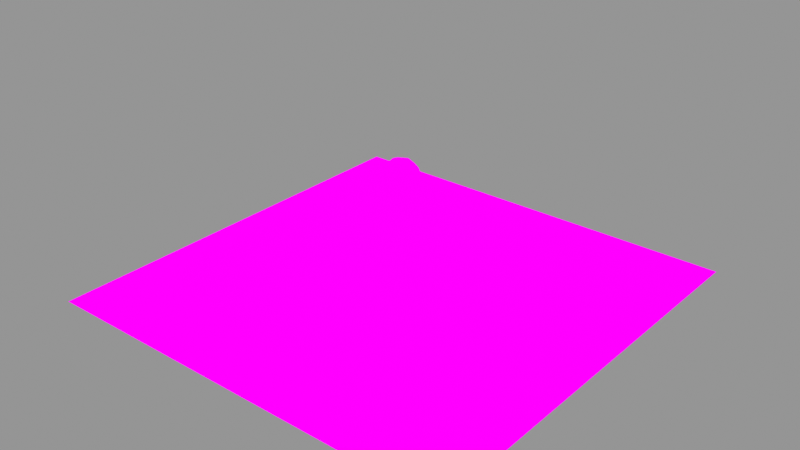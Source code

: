 # Source: se_pom2.blend  (saved by Blender 3.6.11; exported with 4.5.12 LTS)
import bpy
from mathutils import Matrix  # noqa: F401  (used for matrix-valued properties, if any)

bpy.ops.wm.read_factory_settings(use_empty=True)
scene = bpy.context.scene
scene.name = 'Scene'

# ---- images (referenced by path relative to the original .blend; pixels are not part of the script)
import os
ASSET_DIR = os.environ.get("B2B_ASSET_DIR", "")  # directory of the original .blend (textures are referenced by path, not embedded)
HERE = os.path.dirname(os.path.abspath(__file__))  # packed textures are extracted next to this script under _unpacked/

def load_image(name, relpath, width, height, colorspace="sRGB"):
    """Load a texture the original file referenced (path relative to the .blend, or extracted next to this script)."""
    p = next((c for c in (os.path.join(HERE, relpath), os.path.join(ASSET_DIR, relpath)) if relpath and os.path.exists(c)), "")
    if p:
        img = bpy.data.images.load(p, check_existing=True)
        img.name = name
    else:  # same state as the original file: an image datablock whose file is absent (Cycles renders it pink)
        img = bpy.data.images.new(name, width, height)
        img.source = "FILE"
        img.filepath = "//" + (relpath or name)
    img.colorspace_settings.name = colorspace
    return img
img_leather011_1k_png_displacement_png = load_image('Leather011_1K-PNG_Displacement.png', 'Leather011_1K-PNG_Displacement.png', 1024, 1024, 'Non-Color')
img_leather011_1k_png_normalgl_png = load_image('Leather011_1K-PNG_NormalGL.png', 'Leather011_1K-PNG_NormalGL.png', 1024, 1024, 'Non-Color')
img_leather011_1k_png_roughness_png = load_image('Leather011_1K-PNG_Roughness.png', 'Leather011_1K-PNG_Roughness.png', 1024, 1024, 'Non-Color')
img_leather011_1k_png_color_png = load_image('Leather011_1K-PNG_Color.png', 'Leather011_1K-PNG_Color.png', 1024, 1024, 'sRGB')

# ---- materials (node trees are filled in below, after node groups)
mat_material = bpy.data.materials.new('Material')

# ---- node groups
ng_height_map = bpy.data.node_groups.new('_Height Map', 'ShaderNodeTree')
_s = ng_height_map.interface.new_socket(name='currentDepthMapValue', in_out='OUTPUT', socket_type='NodeSocketFloat')
_s = ng_height_map.interface.new_socket(name='Texture Coordinate', in_out='INPUT', socket_type='NodeSocketVector')
_s.hide_value = True
_N = ng_height_map.nodes; _L = ng_height_map.links
n0 = _N.new('ShaderNodeSeparateColor'); n0.name = 'Separate Color'; n0.location = (52, 17)
n1 = _N.new('ShaderNodeTexImage'); n1.name = 'Image Texture'; n1.location = (-309, 9)
n1.image = img_leather011_1k_png_displacement_png
n2 = _N.new('NodeGroupInput'); n2.name = 'Group Input'; n2.location = (-590, 0)
n3 = _N.new('NodeGroupOutput'); n3.name = 'Group Output'; n3.location = (580, 0)
n4 = _N.new('ShaderNodeMath'); n4.name = 'Math'; n4.location = (302, 19)
n4.operation = 'SUBTRACT'
n4.inputs[0].default_value = 1.0
_L.new(n1.outputs[0], n0.inputs[0])
_L.new(n2.outputs[0], n1.inputs[0])
_L.new(n0.outputs[0], n4.inputs[1])
_L.new(n4.outputs[0], n3.inputs[0])
n3.is_active_output = True
ng_pom__append = bpy.data.node_groups.new('POM [APPEND]', 'ShaderNodeTree')
_s = ng_pom__append.interface.new_socket(name='UV', in_out='OUTPUT', socket_type='NodeSocketVector')
_s = ng_pom__append.interface.new_socket(name='Alpha', in_out='OUTPUT', socket_type='NodeSocketFloat')
_s = ng_pom__append.interface.new_socket(name='Texture Coordinate', in_out='INPUT', socket_type='NodeSocketVector')
_s.hide_value = True
_s = ng_pom__append.interface.new_socket(name='Height', in_out='INPUT', socket_type='NodeSocketFloat')
_s.subtype = 'FACTOR'
_s.default_value = 0.05
_s.min_value = 0.0
_s.max_value = 1.0
_s = ng_pom__append.interface.new_socket(name='Min Layers', in_out='INPUT', socket_type='NodeSocketInt')
_s.default_value = 8
_s.min_value = 1
_s.max_value = 10
_s = ng_pom__append.interface.new_socket(name='Max Layers', in_out='INPUT', socket_type='NodeSocketInt')
_s.default_value = 10
_s.min_value = 1
_s.max_value = 10
_N = ng_pom__append.nodes; _L = ng_pom__append.links
n0 = _N.new('NodeFrame'); n0.name = 'Frame.012'; n0.location = (5020, -60)
n0.label = 'Alpha'
n0.width = 1120
n1 = _N.new('NodeFrame'); n1.name = 'Frame.001'; n1.location = (-4100, 420)
n1.label = 'layerDepth'
n1.width = 200
n2 = _N.new('NodeFrame'); n2.name = 'Frame.002'; n2.location = (-5580, -280)
n2.label = 'S'
n2.width = 1166
n3 = _N.new('NodeFrame'); n3.name = 'Frame.004'; n3.location = (2860, -200)
n3.label = 'prevTexCoords'
n3.width = 200
n4 = _N.new('NodeFrame'); n4.name = 'Frame'; n4.location = (-5300, 440)
n4.label = 'numLayers'
n4.width = 875
n5 = _N.new('NodeFrame'); n5.name = 'Frame.003'; n5.location = (-4080, -280)
n5.label = 'deltaUVs'
n5.width = 200
n6 = _N.new('NodeFrame'); n6.name = 'Frame.006'; n6.location = (3160, 300)
n6.label = 'beforeDepth'
n6.width = 440
n7 = _N.new('NodeFrame'); n7.name = 'Frame.005'; n7.location = (3400, 560)
n7.label = 'afterDepth'
n7.width = 200
n8 = _N.new('NodeFrame'); n8.name = 'Frame.007'; n8.location = (3740, 560)
n8.label = 'weight'
n8.width = 390
n9 = _N.new('NodeFrame'); n9.name = 'Frame.008'; n9.location = (4120, 20)
n9.label = 'UVs'
n9.width = 680
n10 = _N.new('NodeFrame'); n10.name = 'Frame.015'; n10.location = (-5860, 380)
n10.label = 'View vector.'
n10.width = 400
n11 = _N.new('NodeFrame'); n11.name = 'Frame.013'; n11.location = (-6780, 40)
n11.label = 'Position; Cancel object transforms.'
n11.width = 790
n12 = _N.new('NodeFrame'); n12.name = 'Frame.014'; n12.location = (-6660, 380)
n12.label = 'Camera position.'
n12.width = 680
n13 = _N.new('NodeFrame'); n13.name = 'Frame.011'; n13.location = (-2720, 680)
n13.label = 'currentLayerDepth'
n13.width = 200
n14 = _N.new('NodeFrame'); n14.name = 'Frame.009'; n14.location = (-2720, 0)
n14.label = 'UVs'
n14.width = 200
n15 = _N.new('NodeFrame'); n15.name = 'Frame.010'; n15.location = (-2720, 400)
n15.label = 'currentDepthMapValue'
n15.width = 200
n16 = _N.new('ShaderNodeMath'); n16.name = 'Math.003'; n16.location = (290, -200)
n16.operation = 'LESS_THAN'
n16.inputs[1].default_value = 1.0
n17 = _N.new('ShaderNodeMath'); n17.name = 'Math.002'; n17.location = (290, -40)
n17.operation = 'GREATER_THAN'
n17.inputs[1].default_value = 0.0
n18 = _N.new('ShaderNodeMath'); n18.name = 'Math.005'; n18.location = (290, -540)
n18.operation = 'LESS_THAN'
n18.inputs[1].default_value = 1.0
n19 = _N.new('ShaderNodeMath'); n19.name = 'Math.007'; n19.location = (290, -380)
n19.operation = 'GREATER_THAN'
n19.inputs[1].default_value = 0.0
n20 = _N.new('ShaderNodeMath'); n20.name = 'Math.014'; n20.location = (490, -380)
n20.operation = 'MULTIPLY'
n21 = _N.new('ShaderNodeMath'); n21.name = 'Math.004'; n21.location = (490, -40)
n21.operation = 'MULTIPLY'
n22 = _N.new('ShaderNodeMath'); n22.name = 'Math.018'; n22.location = (730, -40)
n22.operation = 'MULTIPLY'
n23 = _N.new('ShaderNodeMath'); n23.name = 'Math.021'; n23.location = (950, -40)
n23.mute = True
n23.operation = 'SUBTRACT'
n23.inputs[0].default_value = 1.0
n24 = _N.new('ShaderNodeVectorMath'); n24.name = 'Vector Math.002'; n24.location = (996, -85)
n24.operation = 'SCALE'
n25 = _N.new('NodeReroute'); n25.name = 'Reroute.003'; n25.location = (2760, 320)
n25.label = 'currentDepthMapValue'
n25.width = 16
n25.socket_idname = 'NodeSocketFloat'
n26 = _N.new('NodeReroute'); n26.name = 'Reroute.002'; n26.location = (2760, 600)
n26.label = 'currentLayerDepth'
n26.width = 16
n26.socket_idname = 'NodeSocketFloat'
n27 = _N.new('NodeReroute'); n27.name = 'Reroute.001'; n27.location = (2760, -360)
n27.label = 'deltaUvs'
n27.width = 16
n27.socket_idname = 'NodeSocketVector'
n28 = _N.new('ShaderNodeVectorMath'); n28.name = 'Vector Math.003'; n28.location = (30, -40)
n28.operation = 'DIVIDE'
n29 = _N.new('ShaderNodeValue'); n29.name = 'Value'; n29.location = (-3340, 640)
n29.label = 'currentLayerDepth'
n29.outputs[0].default_value = 0.0
n30 = _N.new('ShaderNodeGroup'); n30.name = 'Group'; n30.location = (-3340, 300)
n30.node_tree = ng_height_map
n31 = _N.new('ShaderNodeVectorMath'); n31.name = 'Vector Math'; n31.location = (247, -40)
n31.operation = 'DOT_PRODUCT'
n31.inputs[1].default_value = (0.0, 0.0, 1.0)
n32 = _N.new('ShaderNodeMath'); n32.name = 'Math'; n32.location = (477, -47)
n32.operation = 'ABSOLUTE'
n33 = _N.new('ShaderNodeMix'); n33.name = 'Mix'; n33.location = (705, -168)
n33.clamp_factor = False
n34 = _N.new('ShaderNodeMath'); n34.name = 'Math.001'; n34.location = (30, -40)
n34.operation = 'DIVIDE'
n34.inputs[0].default_value = 1.0
n35 = _N.new('ShaderNodeCombineXYZ'); n35.name = 'Combine XYZ'; n35.location = (488, -40)
n36 = _N.new('ShaderNodeSeparateXYZ'); n36.name = 'Separate XYZ'; n36.location = (249, -122)
n37 = _N.new('ShaderNodeVectorMath'); n37.name = 'Vector Math.004'; n37.location = (30, -40)
n38 = _N.new('ShaderNodeMath'); n38.name = 'Math.006'; n38.location = (30, -40)
n38.operation = 'SUBTRACT'
n39 = _N.new('ShaderNodeMath'); n39.name = 'Math.009'; n39.location = (270, -220)
n40 = _N.new('ShaderNodeGroup'); n40.name = 'Group.001'; n40.location = (30, -60)
n40.node_tree = ng_height_map
n41 = _N.new('ShaderNodeMath'); n41.name = 'Math.008'; n41.location = (270, -40)
n41.operation = 'SUBTRACT'
n42 = _N.new('NodeReroute'); n42.name = 'Reroute'; n42.location = (2760, 340)
n42.label = 'layerDepth'
n42.width = 16
n42.socket_idname = 'NodeSocketFloat'
n43 = _N.new('ShaderNodeMath'); n43.name = 'Math.010'; n43.location = (220, -40)
n43.operation = 'DIVIDE'
n44 = _N.new('ShaderNodeMath'); n44.name = 'Math.011'; n44.location = (30, -200)
n44.operation = 'SUBTRACT'
n45 = _N.new('ShaderNodeMath'); n45.name = 'Math.012'; n45.location = (30, -320)
n45.operation = 'SUBTRACT'
n45.inputs[0].default_value = 1.0
n46 = _N.new('ShaderNodeVectorMath'); n46.name = 'Vector Math.005'; n46.location = (250, -40)
n46.operation = 'SCALE'
n47 = _N.new('ShaderNodeVectorMath'); n47.name = 'Vector Math.006'; n47.location = (510, -40)
n48 = _N.new('ShaderNodeVectorMath'); n48.name = 'Vector Math.007'; n48.location = (250, -200)
n48.operation = 'SCALE'
n49 = _N.new('ShaderNodeMix'); n49.name = 'Mix.019'; n49.location = (-3540, 100)
n49.data_type = 'VECTOR'
n49.clamp_factor = False
n50 = _N.new('ShaderNodeMath'); n50.name = 'Math.024'; n50.location = (-3740, 140)
n50.operation = 'GREATER_THAN'
n50.inputs[1].default_value = 0.0
n51 = _N.new('ShaderNodeVectorMath'); n51.name = 'Vector Math.014'; n51.location = (-3940, 140)
n51.operation = 'DISTANCE'
n52 = _N.new('ShaderNodeUVMap'); n52.name = 'UV Map'; n52.location = (-3800, -120)
n53 = _N.new('NodeGroupInput'); n53.name = 'Group Input.004'; n53.location = (-4200, -40)
n54 = _N.new('ShaderNodeNewGeometry'); n54.name = 'Geometry.001'; n54.location = (30, -131)
n55 = _N.new('ShaderNodeNewGeometry'); n55.name = 'Geometry'; n55.location = (30, -46)
n56 = _N.new('ShaderNodeVectorMath'); n56.name = 'Vector Math.021'; n56.location = (30, -40)
n56.operation = 'SUBTRACT'
n57 = _N.new('ShaderNodeNewGeometry'); n57.name = 'Geometry.003'; n57.location = (30, -80)
n58 = _N.new('ShaderNodeVectorMath'); n58.name = 'Vector Math.023'; n58.location = (270, -160)
n58.operation = 'SCALE'
n59 = _N.new('ShaderNodeLightPath'); n59.name = 'Light Path'; n59.location = (30, -240)
n60 = _N.new('NodeGroupInput'); n60.name = 'Group Input.001'; n60.location = (51, -254)
n61 = _N.new('ShaderNodeVectorMath'); n61.name = 'Vector Math.024'; n61.location = (230, -40)
n61.operation = 'NORMALIZE'
n62 = _N.new('ShaderNodeVectorMath'); n62.name = 'Vector Math.001'; n62.location = (727, -85)
n62.mute = True
n62.operation = 'DIVIDE'
n63 = _N.new('NodeGroupInput'); n63.name = 'Group Input.002'; n63.location = (725, -246)
n64 = _N.new('ShaderNodeVectorMath'); n64.name = 'Vector Math.022'; n64.location = (510, -40)
n65 = _N.new('ShaderNodeMix'); n65.name = 'Mix.004'; n65.location = (-2160, 640)
n65.clamp_factor = False
n66 = _N.new('ShaderNodeMix'); n66.name = 'Mix.005'; n66.location = (-2160, 360)
n66.clamp_factor = False
n67 = _N.new('ShaderNodeMix'); n67.name = 'Mix.006'; n67.location = (-2160, -40)
n67.data_type = 'VECTOR'
n67.clamp_factor = False
n68 = _N.new('ShaderNodeMix'); n68.name = 'Mix.007'; n68.location = (-1640, 640)
n68.clamp_factor = False
n69 = _N.new('ShaderNodeMath'); n69.name = 'Math.020'; n69.location = (-1840, 480)
n70 = _N.new('ShaderNodeMix'); n70.name = 'Mix.008'; n70.location = (-1640, 360)
n70.clamp_factor = False
n71 = _N.new('ShaderNodeMix'); n71.name = 'Mix.009'; n71.location = (-1640, -40)
n71.data_type = 'VECTOR'
n71.clamp_factor = False
n72 = _N.new('ShaderNodeMix'); n72.name = 'Mix.010'; n72.location = (-1120, 640)
n72.clamp_factor = False
n73 = _N.new('ShaderNodeMath'); n73.name = 'Math.023'; n73.location = (-1320, 480)
n74 = _N.new('ShaderNodeMix'); n74.name = 'Mix.011'; n74.location = (-1120, 360)
n74.clamp_factor = False
n75 = _N.new('ShaderNodeMix'); n75.name = 'Mix.012'; n75.location = (-1120, -40)
n75.data_type = 'VECTOR'
n75.clamp_factor = False
n76 = _N.new('ShaderNodeMix'); n76.name = 'Mix.013'; n76.location = (-600, 640)
n76.clamp_factor = False
n77 = _N.new('ShaderNodeMath'); n77.name = 'Math.026'; n77.location = (-800, 480)
n78 = _N.new('ShaderNodeMix'); n78.name = 'Mix.015'; n78.location = (-600, -40)
n78.data_type = 'VECTOR'
n78.clamp_factor = False
n79 = _N.new('ShaderNodeMix'); n79.name = 'Mix.014'; n79.location = (-600, 360)
n79.clamp_factor = False
n80 = _N.new('ShaderNodeMath'); n80.name = 'Math.017'; n80.location = (-2360, 480)
n81 = _N.new('ShaderNodeMix'); n81.name = 'Mix.016'; n81.location = (100, 640)
n81.clamp_factor = False
n82 = _N.new('ShaderNodeMath'); n82.name = 'Math.029'; n82.location = (-100, 480)
n83 = _N.new('ShaderNodeMix'); n83.name = 'Mix.017'; n83.location = (100, -40)
n83.data_type = 'VECTOR'
n83.clamp_factor = False
n84 = _N.new('ShaderNodeMix'); n84.name = 'Mix.018'; n84.location = (100, 360)
n84.clamp_factor = False
n85 = _N.new('ShaderNodeMix'); n85.name = 'Mix.022'; n85.location = (620, 640)
n85.clamp_factor = False
n86 = _N.new('ShaderNodeMix'); n86.name = 'Mix.023'; n86.location = (620, 360)
n86.clamp_factor = False
n87 = _N.new('ShaderNodeMix'); n87.name = 'Mix.024'; n87.location = (620, -40)
n87.data_type = 'VECTOR'
n87.clamp_factor = False
n88 = _N.new('ShaderNodeMath'); n88.name = 'Math.035'; n88.location = (420, 480)
n89 = _N.new('ShaderNodeMix'); n89.name = 'Mix.025'; n89.location = (1140, 640)
n89.clamp_factor = False
n90 = _N.new('ShaderNodeMath'); n90.name = 'Math.038'; n90.location = (940, 480)
n91 = _N.new('ShaderNodeMix'); n91.name = 'Mix.026'; n91.location = (1140, 360)
n91.clamp_factor = False
n92 = _N.new('ShaderNodeMix'); n92.name = 'Mix.027'; n92.location = (1140, -40)
n92.data_type = 'VECTOR'
n92.clamp_factor = False
n93 = _N.new('ShaderNodeMix'); n93.name = 'Mix.028'; n93.location = (1660, 640)
n93.clamp_factor = False
n94 = _N.new('ShaderNodeMath'); n94.name = 'Math.041'; n94.location = (1460, 480)
n95 = _N.new('ShaderNodeMix'); n95.name = 'Mix.029'; n95.location = (1660, 360)
n95.clamp_factor = False
n96 = _N.new('ShaderNodeMix'); n96.name = 'Mix.030'; n96.location = (1660, -40)
n96.data_type = 'VECTOR'
n96.clamp_factor = False
n97 = _N.new('ShaderNodeMath'); n97.name = 'Math.044'; n97.location = (1980, 480)
n98 = _N.new('ShaderNodeMix'); n98.name = 'Mix.033'; n98.location = (2180, 360)
n98.clamp_factor = False
n99 = _N.new('ShaderNodeMix'); n99.name = 'Mix.031'; n99.location = (2180, 640)
n99.clamp_factor = False
n100 = _N.new('ShaderNodeMix'); n100.name = 'Mix.032'; n100.location = (2180, -40)
n100.data_type = 'VECTOR'
n100.clamp_factor = False
n101 = _N.new('ShaderNodeGroup'); n101.name = 'Group.011'; n101.location = (1460, 140)
n101.node_tree = ng_height_map
n102 = _N.new('ShaderNodeGroup'); n102.name = 'Group.012'; n102.location = (1980, 140)
n102.node_tree = ng_height_map
n103 = _N.new('ShaderNodeGroup'); n103.name = 'Group.010'; n103.location = (940, 140)
n103.node_tree = ng_height_map
n104 = _N.new('ShaderNodeGroup'); n104.name = 'Group.009'; n104.location = (420, 140)
n104.node_tree = ng_height_map
n105 = _N.new('ShaderNodeGroup'); n105.name = 'Group.007'; n105.location = (-100, 140)
n105.node_tree = ng_height_map
n106 = _N.new('ShaderNodeGroup'); n106.name = 'Group.006'; n106.location = (-800, 140)
n106.node_tree = ng_height_map
n107 = _N.new('ShaderNodeGroup'); n107.name = 'Group.005'; n107.location = (-1320, 140)
n107.node_tree = ng_height_map
n108 = _N.new('ShaderNodeGroup'); n108.name = 'Group.004'; n108.location = (-1840, 140)
n108.node_tree = ng_height_map
n109 = _N.new('ShaderNodeGroup'); n109.name = 'Group.003'; n109.location = (-2360, 140)
n109.node_tree = ng_height_map
n110 = _N.new('ShaderNodeVectorMath'); n110.name = 'Vector Math.018'; n110.location = (1980, -240)
n110.operation = 'SUBTRACT'
n111 = _N.new('ShaderNodeVectorMath'); n111.name = 'Vector Math.017'; n111.location = (1460, -240)
n111.operation = 'SUBTRACT'
n112 = _N.new('ShaderNodeVectorMath'); n112.name = 'Vector Math.015'; n112.location = (420, -240)
n112.operation = 'SUBTRACT'
n113 = _N.new('ShaderNodeVectorMath'); n113.name = 'Vector Math.013'; n113.location = (-100, -240)
n113.operation = 'SUBTRACT'
n114 = _N.new('ShaderNodeVectorMath'); n114.name = 'Vector Math.012'; n114.location = (-800, -240)
n114.operation = 'SUBTRACT'
n115 = _N.new('ShaderNodeVectorMath'); n115.name = 'Vector Math.011'; n115.location = (-1320, -240)
n115.operation = 'SUBTRACT'
n116 = _N.new('ShaderNodeVectorMath'); n116.name = 'Vector Math.010'; n116.location = (-1840, -240)
n116.operation = 'SUBTRACT'
n117 = _N.new('ShaderNodeVectorMath'); n117.name = 'Vector Math.009'; n117.location = (-2360, -240)
n117.operation = 'SUBTRACT'
n118 = _N.new('ShaderNodeVectorMath'); n118.name = 'Vector Math.016'; n118.location = (940, -240)
n118.operation = 'SUBTRACT'
n119 = _N.new('ShaderNodeVectorMath'); n119.name = 'Vector Math.008'; n119.location = (-2900, -240)
n119.operation = 'SUBTRACT'
n120 = _N.new('ShaderNodeMix'); n120.name = 'Mix.001'; n120.location = (30, -40)
n120.data_type = 'VECTOR'
n120.clamp_factor = False
n121 = _N.new('ShaderNodeGroup'); n121.name = 'Group.002'; n121.location = (-2900, 140)
n121.node_tree = ng_height_map
n122 = _N.new('ShaderNodeMath'); n122.name = 'Math.028'; n122.location = (-40, 820)
n122.operation = 'LESS_THAN'
n123 = _N.new('ShaderNodeMath'); n123.name = 'Math.034'; n123.location = (480, 820)
n123.operation = 'LESS_THAN'
n124 = _N.new('ShaderNodeMath'); n124.name = 'Math.037'; n124.location = (1000, 820)
n124.operation = 'LESS_THAN'
n125 = _N.new('ShaderNodeMath'); n125.name = 'Math.043'; n125.location = (2040, 820)
n125.operation = 'LESS_THAN'
n126 = _N.new('ShaderNodeMix'); n126.name = 'Mix.002'; n126.location = (30, -40)
n126.clamp_factor = False
n127 = _N.new('ShaderNodeMix'); n127.name = 'Mix.003'; n127.location = (30, -40)
n127.clamp_factor = False
n128 = _N.new('ShaderNodeMath'); n128.name = 'Math.015'; n128.location = (-2900, 480)
n129 = _N.new('ShaderNodeMath'); n129.name = 'Math.013'; n129.location = (-2840, 820)
n129.operation = 'LESS_THAN'
n130 = _N.new('ShaderNodeMath'); n130.name = 'Math.016'; n130.location = (-2300, 820)
n130.operation = 'LESS_THAN'
n131 = _N.new('ShaderNodeMath'); n131.name = 'Math.019'; n131.location = (-1780, 820)
n131.operation = 'LESS_THAN'
n132 = _N.new('ShaderNodeMath'); n132.name = 'Math.022'; n132.location = (-1260, 820)
n132.operation = 'LESS_THAN'
n133 = _N.new('ShaderNodeMath'); n133.name = 'Math.025'; n133.location = (-740, 820)
n133.operation = 'LESS_THAN'
n134 = _N.new('ShaderNodeMath'); n134.name = 'Math.040'; n134.location = (1520, 820)
n134.operation = 'LESS_THAN'
n135 = _N.new('NodeGroupOutput'); n135.name = 'Group Output'; n135.location = (7015, 0)
n136 = _N.new('ShaderNodeSeparateXYZ'); n136.name = 'Separate XYZ.001'; n136.location = (30, -40)
n137 = _N.new('ShaderNodeNewGeometry'); n137.name = 'Geometry.002'; n137.location = (30, -40)
n138 = _N.new('ShaderNodeAttribute'); n138.name = 'Attribute'; n138.location = (30, -220)
n138.mute = True
n138.attribute_type = 'OBJECT'
n138.attribute_name = 'rotation_euler'
n139 = _N.new('ShaderNodeAttribute'); n139.name = 'Attribute.001'; n139.location = (30, -340)
n139.mute = True
n139.attribute_type = 'OBJECT'
n139.attribute_name = 'scale'
n140 = _N.new('ShaderNodeVectorRotate'); n140.name = 'Vector Rotate'; n140.location = (430, -40)
n140.mute = True
n140.rotation_type = 'EULER_XYZ'
n140.invert = True
n141 = _N.new('ShaderNodeVectorMath'); n141.name = 'Vector Math.020'; n141.location = (620, -260)
n141.mute = True
n141.operation = 'DIVIDE'
n142 = _N.new('ShaderNodeVectorMath'); n142.name = 'Vector Math.019'; n142.location = (230, -40)
n142.mute = True
n142.operation = 'SUBTRACT'
n143 = _N.new('ShaderNodeObjectInfo'); n143.name = 'Object Info'; n143.location = (30, -120)
n143.mute = True
n144 = _N.new('ShaderNodeVectorTransform'); n144.name = 'Vector Transform'; n144.location = (620, -40)
n144.vector_type = 'POINT'
n145 = _N.new('NodeGroupInput'); n145.name = 'Group Input'; n145.location = (-7025, 0)
n145.mute = True
n16.parent = n0
n17.parent = n0
n18.parent = n0
n19.parent = n0
n20.parent = n0
n21.parent = n0
n22.parent = n0
n23.parent = n0
n24.parent = n2
n28.parent = n5
n31.parent = n4
n32.parent = n4
n33.parent = n4
n34.parent = n1
n35.parent = n2
n36.parent = n2
n37.parent = n3
n38.parent = n7
n39.parent = n6
n40.parent = n6
n41.parent = n6
n43.parent = n8
n44.parent = n8
n45.parent = n9
n46.parent = n9
n47.parent = n9
n48.parent = n9
n54.parent = n2
n55.parent = n4
n56.parent = n10
n57.parent = n12
n58.parent = n12
n59.parent = n12
n60.parent = n4
n61.parent = n10
n62.parent = n2
n63.parent = n2
n64.parent = n12
n120.parent = n14
n126.parent = n15
n127.parent = n13
n136.parent = n0
n137.parent = n11
n138.parent = n11
n139.parent = n11
n140.parent = n11
n141.parent = n11
n142.parent = n11
n143.parent = n11
n144.parent = n11
_L.new(n31.outputs[1], n32.inputs[0])
_L.new(n32.outputs[0], n33.inputs[0])
_L.new(n33.outputs[0], n34.inputs[1])
_L.new(n36.outputs[0], n35.inputs[0])
_L.new(n36.outputs[1], n35.inputs[1])
_L.new(n35.outputs[0], n62.inputs[0])
_L.new(n36.outputs[2], n62.inputs[1])
_L.new(n63.outputs[1], n24.inputs[3])
_L.new(n24.outputs[0], n28.inputs[0])
_L.new(n33.outputs[0], n28.inputs[1])
_L.new(n27.outputs[0], n37.inputs[1])
_L.new(n25.outputs[0], n38.inputs[0])
_L.new(n26.outputs[0], n38.inputs[1])
_L.new(n28.outputs[0], n119.inputs[1])
_L.new(n129.outputs[0], n120.inputs[0])
_L.new(n119.outputs[0], n120.inputs[5])
_L.new(n129.outputs[0], n126.inputs[0])
_L.new(n120.outputs[1], n121.inputs[0])
_L.new(n129.outputs[0], n127.inputs[0])
_L.new(n29.outputs[0], n127.inputs[2])
_L.new(n29.outputs[0], n128.inputs[0])
_L.new(n34.outputs[0], n128.inputs[1])
_L.new(n128.outputs[0], n127.inputs[3])
_L.new(n127.outputs[0], n130.inputs[0])
_L.new(n126.outputs[0], n130.inputs[1])
_L.new(n130.outputs[0], n65.inputs[0])
_L.new(n130.outputs[0], n66.inputs[0])
_L.new(n130.outputs[0], n67.inputs[0])
_L.new(n127.outputs[0], n65.inputs[2])
_L.new(n127.outputs[0], n80.inputs[0])
_L.new(n80.outputs[0], n65.inputs[3])
_L.new(n34.outputs[0], n80.inputs[1])
_L.new(n117.outputs[0], n67.inputs[5])
_L.new(n67.outputs[1], n109.inputs[0])
_L.new(n120.outputs[1], n117.inputs[0])
_L.new(n120.outputs[1], n67.inputs[4])
_L.new(n28.outputs[0], n117.inputs[1])
_L.new(n126.outputs[0], n66.inputs[2])
_L.new(n30.outputs[0], n129.inputs[1])
_L.new(n29.outputs[0], n129.inputs[0])
_L.new(n131.outputs[0], n68.inputs[0])
_L.new(n131.outputs[0], n70.inputs[0])
_L.new(n131.outputs[0], n71.inputs[0])
_L.new(n69.outputs[0], n68.inputs[3])
_L.new(n116.outputs[0], n71.inputs[5])
_L.new(n71.outputs[1], n108.inputs[0])
_L.new(n65.outputs[0], n131.inputs[0])
_L.new(n66.outputs[0], n131.inputs[1])
_L.new(n65.outputs[0], n68.inputs[2])
_L.new(n66.outputs[0], n70.inputs[2])
_L.new(n67.outputs[1], n71.inputs[4])
_L.new(n65.outputs[0], n69.inputs[0])
_L.new(n67.outputs[1], n116.inputs[0])
_L.new(n132.outputs[0], n72.inputs[0])
_L.new(n132.outputs[0], n74.inputs[0])
_L.new(n132.outputs[0], n75.inputs[0])
_L.new(n73.outputs[0], n72.inputs[3])
_L.new(n115.outputs[0], n75.inputs[5])
_L.new(n75.outputs[1], n107.inputs[0])
_L.new(n133.outputs[0], n76.inputs[0])
_L.new(n133.outputs[0], n79.inputs[0])
_L.new(n133.outputs[0], n78.inputs[0])
_L.new(n77.outputs[0], n76.inputs[3])
_L.new(n114.outputs[0], n78.inputs[5])
_L.new(n78.outputs[1], n106.inputs[0])
_L.new(n72.outputs[0], n133.inputs[0])
_L.new(n74.outputs[0], n133.inputs[1])
_L.new(n72.outputs[0], n76.inputs[2])
_L.new(n74.outputs[0], n79.inputs[2])
_L.new(n75.outputs[1], n78.inputs[4])
_L.new(n72.outputs[0], n77.inputs[0])
_L.new(n75.outputs[1], n114.inputs[0])
_L.new(n68.outputs[0], n132.inputs[0])
_L.new(n70.outputs[0], n132.inputs[1])
_L.new(n68.outputs[0], n72.inputs[2])
_L.new(n70.outputs[0], n74.inputs[2])
_L.new(n71.outputs[1], n75.inputs[4])
_L.new(n68.outputs[0], n73.inputs[0])
_L.new(n122.outputs[0], n81.inputs[0])
_L.new(n122.outputs[0], n84.inputs[0])
_L.new(n122.outputs[0], n83.inputs[0])
_L.new(n82.outputs[0], n81.inputs[3])
_L.new(n113.outputs[0], n83.inputs[5])
_L.new(n83.outputs[1], n105.inputs[0])
_L.new(n76.outputs[0], n122.inputs[0])
_L.new(n79.outputs[0], n122.inputs[1])
_L.new(n76.outputs[0], n81.inputs[2])
_L.new(n76.outputs[0], n82.inputs[0])
_L.new(n79.outputs[0], n84.inputs[2])
_L.new(n78.outputs[1], n83.inputs[4])
_L.new(n78.outputs[1], n113.inputs[0])
_L.new(n71.outputs[1], n115.inputs[0])
_L.new(n123.outputs[0], n85.inputs[0])
_L.new(n123.outputs[0], n86.inputs[0])
_L.new(n123.outputs[0], n87.inputs[0])
_L.new(n88.outputs[0], n85.inputs[3])
_L.new(n112.outputs[0], n87.inputs[5])
_L.new(n87.outputs[1], n104.inputs[0])
_L.new(n124.outputs[0], n89.inputs[0])
_L.new(n124.outputs[0], n91.inputs[0])
_L.new(n124.outputs[0], n92.inputs[0])
_L.new(n90.outputs[0], n89.inputs[3])
_L.new(n118.outputs[0], n92.inputs[5])
_L.new(n92.outputs[1], n103.inputs[0])
_L.new(n85.outputs[0], n124.inputs[0])
_L.new(n86.outputs[0], n124.inputs[1])
_L.new(n85.outputs[0], n89.inputs[2])
_L.new(n86.outputs[0], n91.inputs[2])
_L.new(n87.outputs[1], n92.inputs[4])
_L.new(n85.outputs[0], n90.inputs[0])
_L.new(n87.outputs[1], n118.inputs[0])
_L.new(n134.outputs[0], n93.inputs[0])
_L.new(n134.outputs[0], n95.inputs[0])
_L.new(n134.outputs[0], n96.inputs[0])
_L.new(n94.outputs[0], n93.inputs[3])
_L.new(n111.outputs[0], n96.inputs[5])
_L.new(n96.outputs[1], n101.inputs[0])
_L.new(n125.outputs[0], n99.inputs[0])
_L.new(n125.outputs[0], n98.inputs[0])
_L.new(n125.outputs[0], n100.inputs[0])
_L.new(n97.outputs[0], n99.inputs[3])
_L.new(n110.outputs[0], n100.inputs[5])
_L.new(n100.outputs[1], n102.inputs[0])
_L.new(n93.outputs[0], n125.inputs[0])
_L.new(n95.outputs[0], n125.inputs[1])
_L.new(n93.outputs[0], n99.inputs[2])
_L.new(n95.outputs[0], n98.inputs[2])
_L.new(n96.outputs[1], n100.inputs[4])
_L.new(n93.outputs[0], n97.inputs[0])
_L.new(n96.outputs[1], n110.inputs[0])
_L.new(n89.outputs[0], n134.inputs[0])
_L.new(n91.outputs[0], n134.inputs[1])
_L.new(n89.outputs[0], n93.inputs[2])
_L.new(n91.outputs[0], n95.inputs[2])
_L.new(n92.outputs[1], n96.inputs[4])
_L.new(n89.outputs[0], n94.inputs[0])
_L.new(n92.outputs[1], n111.inputs[0])
_L.new(n81.outputs[0], n123.inputs[0])
_L.new(n84.outputs[0], n123.inputs[1])
_L.new(n81.outputs[0], n88.inputs[0])
_L.new(n81.outputs[0], n85.inputs[2])
_L.new(n84.outputs[0], n86.inputs[2])
_L.new(n83.outputs[1], n112.inputs[0])
_L.new(n83.outputs[1], n87.inputs[4])
_L.new(n34.outputs[0], n69.inputs[1])
_L.new(n34.outputs[0], n73.inputs[1])
_L.new(n34.outputs[0], n77.inputs[1])
_L.new(n34.outputs[0], n82.inputs[1])
_L.new(n34.outputs[0], n88.inputs[1])
_L.new(n34.outputs[0], n90.inputs[1])
_L.new(n34.outputs[0], n94.inputs[1])
_L.new(n34.outputs[0], n97.inputs[1])
_L.new(n28.outputs[0], n116.inputs[1])
_L.new(n28.outputs[0], n115.inputs[1])
_L.new(n28.outputs[0], n114.inputs[1])
_L.new(n28.outputs[0], n113.inputs[1])
_L.new(n28.outputs[0], n112.inputs[1])
_L.new(n28.outputs[0], n118.inputs[1])
_L.new(n28.outputs[0], n111.inputs[1])
_L.new(n28.outputs[0], n110.inputs[1])
_L.new(n99.outputs[0], n26.inputs[0])
_L.new(n98.outputs[0], n25.inputs[0])
_L.new(n28.outputs[0], n27.inputs[0])
_L.new(n34.outputs[0], n42.inputs[0])
_L.new(n100.outputs[1], n37.inputs[0])
_L.new(n37.outputs[0], n40.inputs[0])
_L.new(n41.outputs[0], n39.inputs[0])
_L.new(n26.outputs[0], n41.inputs[1])
_L.new(n42.outputs[0], n39.inputs[1])
_L.new(n38.outputs[0], n43.inputs[0])
_L.new(n44.outputs[0], n43.inputs[1])
_L.new(n38.outputs[0], n44.inputs[0])
_L.new(n39.outputs[0], n44.inputs[1])
_L.new(n37.outputs[0], n46.inputs[0])
_L.new(n43.outputs[0], n46.inputs[3])
_L.new(n46.outputs[0], n47.inputs[0])
_L.new(n48.outputs[0], n47.inputs[1])
_L.new(n43.outputs[0], n45.inputs[1])
_L.new(n45.outputs[0], n48.inputs[3])
_L.new(n47.outputs[0], n136.inputs[0])
_L.new(n47.outputs[0], n135.inputs[0])
_L.new(n60.outputs[2], n33.inputs[3])
_L.new(n60.outputs[3], n33.inputs[2])
_L.new(n30.outputs[0], n126.inputs[2])
_L.new(n121.outputs[0], n126.inputs[3])
_L.new(n109.outputs[0], n66.inputs[3])
_L.new(n108.outputs[0], n70.inputs[3])
_L.new(n107.outputs[0], n74.inputs[3])
_L.new(n106.outputs[0], n79.inputs[3])
_L.new(n105.outputs[0], n84.inputs[3])
_L.new(n104.outputs[0], n86.inputs[3])
_L.new(n103.outputs[0], n91.inputs[3])
_L.new(n101.outputs[0], n95.inputs[3])
_L.new(n102.outputs[0], n98.inputs[3])
_L.new(n40.outputs[0], n41.inputs[0])
_L.new(n100.outputs[1], n48.inputs[0])
_L.new(n136.outputs[0], n17.inputs[0])
_L.new(n136.outputs[0], n16.inputs[0])
_L.new(n17.outputs[0], n21.inputs[0])
_L.new(n16.outputs[0], n21.inputs[1])
_L.new(n19.outputs[0], n20.inputs[0])
_L.new(n18.outputs[0], n20.inputs[1])
_L.new(n136.outputs[1], n19.inputs[0])
_L.new(n136.outputs[1], n18.inputs[0])
_L.new(n21.outputs[0], n22.inputs[0])
_L.new(n20.outputs[0], n22.inputs[1])
_L.new(n22.outputs[0], n23.inputs[1])
_L.new(n23.outputs[0], n135.inputs[1])
_L.new(n53.outputs[0], n51.inputs[0])
_L.new(n51.outputs[1], n50.inputs[0])
_L.new(n50.outputs[0], n49.inputs[0])
_L.new(n53.outputs[0], n49.inputs[5])
_L.new(n52.outputs[0], n49.inputs[4])
_L.new(n49.outputs[1], n30.inputs[0])
_L.new(n49.outputs[1], n119.inputs[0])
_L.new(n49.outputs[1], n120.inputs[4])
_L.new(n138.outputs[1], n140.inputs[4])
_L.new(n137.outputs[0], n142.inputs[0])
_L.new(n143.outputs[0], n142.inputs[1])
_L.new(n142.outputs[0], n140.inputs[0])
_L.new(n140.outputs[0], n141.inputs[0])
_L.new(n139.outputs[1], n141.inputs[1])
_L.new(n57.outputs[4], n58.inputs[0])
_L.new(n59.outputs[8], n58.inputs[3])
_L.new(n64.outputs[0], n56.inputs[0])
_L.new(n56.outputs[0], n61.inputs[0])
_L.new(n61.outputs[0], n31.inputs[0])
_L.new(n61.outputs[0], n36.inputs[0])
_L.new(n62.outputs[0], n24.inputs[0])
_L.new(n58.outputs[0], n64.inputs[1])
_L.new(n57.outputs[0], n64.inputs[0])
_L.new(n137.outputs[0], n144.inputs[0])
_L.new(n144.outputs[0], n56.inputs[1])
n135.is_active_output = True

# ---- material node trees
mat_material.use_nodes = True; mat_material.node_tree.nodes.clear()
_N = mat_material.node_tree.nodes; _L = mat_material.node_tree.links
n0 = _N.new('ShaderNodeOutputMaterial'); n0.name = 'Material Output'; n0.location = (300, 300)
n1 = _N.new('ShaderNodeTexImage'); n1.name = 'Image Texture.003'; n1.location = (-780, -260)
n1.hide = True
n1.image = img_leather011_1k_png_normalgl_png
n2 = _N.new('ShaderNodeTexImage'); n2.name = 'Image Texture.002'; n2.location = (-780, -220)
n2.hide = True
n2.image = img_leather011_1k_png_roughness_png
n3 = _N.new('ShaderNodeTexImage'); n3.name = 'Image Texture'; n3.location = (-780, -180)
n3.hide = True
n3.image = img_leather011_1k_png_color_png
n4 = _N.new('ShaderNodeNormalMap'); n4.name = 'Normal Map'; n4.location = (-480, -260)
n4.hide = True
n5 = _N.new('ShaderNodeBsdfTransparent'); n5.name = 'Transparent BSDF'; n5.location = (-180, 360)
n6 = _N.new('ShaderNodeGroup'); n6.name = 'Group.002'; n6.location = (-1000, 420)
n6.node_tree = ng_height_map
n6.inputs[0].default_value = (0.0, 0.0, 0.0)
n7 = _N.new('ShaderNodeBsdfPrincipled'); n7.name = 'Principled BSDF'; n7.location = (-280, -100)
n7.distribution = 'GGX'
n7.subsurface_method = 'BURLEY'
n7.inputs[3].default_value = 1.45
n7.inputs[27].default_value = (0.0, 0.0, 0.0, 1.0)
n7.inputs[28].default_value = 1.0
n8 = _N.new('ShaderNodeMixShader'); n8.name = 'Mix Shader'; n8.location = (80, 300)
n9 = _N.new('ShaderNodeTexImage'); n9.name = 'Image Texture.006'; n9.location = (-280, 220)
n9.image = img_leather011_1k_png_color_png
n10 = _N.new('ShaderNodeGroup'); n10.name = 'Group.001'; n10.location = (-1000, 300)
n10.node_tree = ng_pom__append
n10.inputs[0].default_value = (0.0, 0.0, 0.0)
n10.inputs[1].default_value = 0.1
n10.inputs[2].default_value = 8
n10.inputs[3].default_value = 10
_L.new(n3.outputs[0], n7.inputs[0])
_L.new(n2.outputs[0], n7.inputs[2])
_L.new(n1.outputs[0], n4.inputs[1])
_L.new(n4.outputs[0], n7.inputs[5])
_L.new(n5.outputs[0], n8.inputs[1])
_L.new(n10.outputs[0], n9.inputs[0])
_L.new(n10.outputs[1], n8.inputs[0])
_L.new(n10.outputs[0], n3.inputs[0])
_L.new(n10.outputs[0], n2.inputs[0])
_L.new(n10.outputs[0], n1.inputs[0])
_L.new(n8.outputs[0], n0.inputs[0])
_L.new(n9.outputs[0], n8.inputs[2])
n0.is_active_output = True

# ---- meshes
me_plane = bpy.data.meshes.new('Plane')
me_plane.from_pydata([(-1.0, -1.0, 0.0), (1.0, -1.0, 0.0), (-1.0, 1.0, 0.0), (1.0, 1.0, 0.0)], [], [(0, 1, 3, 2)])
_uv = me_plane.uv_layers.new(name='UVMap')
_uv.uv.foreach_set('vector', [0.0, 0.0, 1.0, 0.0, 1.0, 1.0, 0.0, 1.0])
me_plane.materials.append(mat_material)
me_plane.update()
me_suzanne = bpy.data.meshes.new('Suzanne')
me_suzanne.from_pydata([(0.4375, -0.7656, 0.1641), (-0.4375, -0.7656, 0.1641), (0.5, -0.6875, 0.09375), (-0.5, -0.6875, 0.09375), (0.5469, -0.5781, 0.05469), (-0.5469, -0.5781, 0.05469), (0.3516, -0.6172, -0.02344), (-0.3516, -0.6172, -0.02344), (0.3516, -0.7188, 0.03125), (-0.3516, -0.7188, 0.03125), (0.3516, -0.7812, 0.1328), (-0.3516, -0.7812, 0.1328), (0.2734, -0.7969, 0.1641), (-0.2734, -0.7969, 0.1641), (0.2031, -0.7422, 0.09375), (-0.2031, -0.7422, 0.09375), (0.1562, -0.6484, 0.05469), (-0.1562, -0.6484, 0.05469), (0.07812, -0.6562, 0.2422), (-0.07812, -0.6562, 0.2422), (0.1406, -0.7422, 0.2422), (-0.1406, -0.7422, 0.2422), (0.2422, -0.7969, 0.2422), (-0.2422, -0.7969, 0.2422), (0.2734, -0.7969, 0.3281), (-0.2734, -0.7969, 0.3281), (0.2031, -0.7422, 0.3906), (-0.2031, -0.7422, 0.3906), (0.1562, -0.6484, 0.4375), (-0.1562, -0.6484, 0.4375), (0.3516, -0.6172, 0.5156), (-0.3516, -0.6172, 0.5156), (0.3516, -0.7188, 0.4531), (-0.3516, -0.7188, 0.4531), (0.3516, -0.7812, 0.3594), (-0.3516, -0.7812, 0.3594), (0.4375, -0.7656, 0.3281), (-0.4375, -0.7656, 0.3281), (0.5, -0.6875, 0.3906), (-0.5, -0.6875, 0.3906), (0.5469, -0.5781, 0.4375), (-0.5469, -0.5781, 0.4375), (0.625, -0.5625, 0.2422), (-0.625, -0.5625, 0.2422), (0.5625, -0.6719, 0.2422), (-0.5625, -0.6719, 0.2422), (0.4688, -0.7578, 0.2422), (-0.4688, -0.7578, 0.2422), (0.4766, -0.7734, 0.2422), (-0.4766, -0.7734, 0.2422), (0.4453, -0.7812, 0.3359), (-0.4453, -0.7812, 0.3359), (0.3516, -0.8047, 0.375), (-0.3516, -0.8047, 0.375), (0.2656, -0.8203, 0.3359), (-0.2656, -0.8203, 0.3359), (0.2266, -0.8203, 0.2422), (-0.2266, -0.8203, 0.2422), (0.2656, -0.8203, 0.1562), (-0.2656, -0.8203, 0.1562), (0.3516, -0.8281, 0.2422), (-0.3516, -0.8281, 0.2422), (0.3516, -0.8047, 0.1172), (-0.3516, -0.8047, 0.1172), (0.4453, -0.7812, 0.1562), (-0.4453, -0.7812, 0.1562), (0.0, -0.7422, 0.4297), (0.0, -0.8203, 0.3516), (0.0, -0.7344, -0.6797), (0.0, -0.7812, -0.3203), (0.0, -0.7969, -0.1875), (0.0, -0.7188, -0.7734), (0.0, -0.6016, 0.4062), (0.0, -0.5703, 0.5703), (0.0, 0.5469, 0.8984), (0.0, 0.8516, 0.5625), (0.0, 0.8281, 0.07031), (0.0, 0.3516, -0.3828), (0.2031, -0.5625, -0.1875), (-0.2031, -0.5625, -0.1875), (0.3125, -0.5703, -0.4375), (-0.3125, -0.5703, -0.4375), (0.3516, -0.5703, -0.6953), (-0.3516, -0.5703, -0.6953), (0.3672, -0.5312, -0.8906), (-0.3672, -0.5312, -0.8906), (0.3281, -0.5234, -0.9453), (-0.3281, -0.5234, -0.9453), (0.1797, -0.5547, -0.9688), (-0.1797, -0.5547, -0.9688), (0.0, -0.5781, -0.9844), (0.4375, -0.5312, -0.1406), (-0.4375, -0.5312, -0.1406), (0.6328, -0.5391, -0.03906), (-0.6328, -0.5391, -0.03906), (0.8281, -0.4453, 0.1484), (-0.8281, -0.4453, 0.1484), (0.8594, -0.5938, 0.4297), (-0.8594, -0.5938, 0.4297), (0.7109, -0.625, 0.4844), (-0.7109, -0.625, 0.4844), (0.4922, -0.6875, 0.6016), (-0.4922, -0.6875, 0.6016), (0.3203, -0.7344, 0.7578), (-0.3203, -0.7344, 0.7578), (0.1562, -0.7578, 0.7188), (-0.1562, -0.7578, 0.7188), (0.0625, -0.75, 0.4922), (-0.0625, -0.75, 0.4922), (0.1641, -0.7734, 0.4141), (-0.1641, -0.7734, 0.4141), (0.125, -0.7656, 0.3047), (-0.125, -0.7656, 0.3047), (0.2031, -0.7422, 0.09375), (-0.2031, -0.7422, 0.09375), (0.375, -0.7031, 0.01562), (-0.375, -0.7031, 0.01562), (0.4922, -0.6719, 0.0625), (-0.4922, -0.6719, 0.0625), (0.625, -0.6484, 0.1875), (-0.625, -0.6484, 0.1875), (0.6406, -0.6484, 0.2969), (-0.6406, -0.6484, 0.2969), (0.6016, -0.6641, 0.375), (-0.6016, -0.6641, 0.375), (0.4297, -0.7188, 0.4375), (-0.4297, -0.7188, 0.4375), (0.25, -0.7578, 0.4688), (-0.25, -0.7578, 0.4688), (0.0, -0.7344, -0.7656), (0.1094, -0.7344, -0.7188), (-0.1094, -0.7344, -0.7188), (0.1172, -0.7109, -0.8359), (-0.1172, -0.7109, -0.8359), (0.0625, -0.6953, -0.8828), (-0.0625, -0.6953, -0.8828), (0.0, -0.6875, -0.8906), (0.0, -0.75, -0.1953), (0.0, -0.7422, -0.1406), (0.1016, -0.7422, -0.1484), (-0.1016, -0.7422, -0.1484), (0.125, -0.75, -0.2266), (-0.125, -0.75, -0.2266), (0.08594, -0.7422, -0.2891), (-0.08594, -0.7422, -0.2891), (0.3984, -0.6719, -0.04688), (-0.3984, -0.6719, -0.04688), (0.6172, -0.625, 0.05469), (-0.6172, -0.625, 0.05469), (0.7266, -0.6016, 0.2031), (-0.7266, -0.6016, 0.2031), (0.7422, -0.6562, 0.375), (-0.7422, -0.6562, 0.375), (0.6875, -0.7266, 0.4141), (-0.6875, -0.7266, 0.4141), (0.4375, -0.7969, 0.5469), (-0.4375, -0.7969, 0.5469), (0.3125, -0.8359, 0.6406), (-0.3125, -0.8359, 0.6406), (0.2031, -0.8516, 0.6172), (-0.2031, -0.8516, 0.6172), (0.1016, -0.8438, 0.4297), (-0.1016, -0.8438, 0.4297), (0.125, -0.8125, -0.1016), (-0.125, -0.8125, -0.1016), (0.2109, -0.7109, -0.4453), (-0.2109, -0.7109, -0.4453), (0.25, -0.6875, -0.7031), (-0.25, -0.6875, -0.7031), (0.2656, -0.6641, -0.8203), (-0.2656, -0.6641, -0.8203), (0.2344, -0.6328, -0.9141), (-0.2344, -0.6328, -0.9141), (0.1641, -0.6328, -0.9297), (-0.1641, -0.6328, -0.9297), (0.0, -0.6406, -0.9453), (0.0, -0.7266, 0.04688), (0.0, -0.7656, 0.2109), (0.3281, -0.7422, 0.4766), (-0.3281, -0.7422, 0.4766), (0.1641, -0.75, 0.1406), (-0.1641, -0.75, 0.1406), (0.1328, -0.7578, 0.2109), (-0.1328, -0.7578, 0.2109), (0.1172, -0.7344, -0.6875), (-0.1172, -0.7344, -0.6875), (0.07812, -0.75, -0.4453), (-0.07812, -0.75, -0.4453), (0.0, -0.75, -0.4453), (0.0, -0.7422, -0.3281), (0.09375, -0.7812, -0.2734), (-0.09375, -0.7812, -0.2734), (0.1328, -0.7969, -0.2266), (-0.1328, -0.7969, -0.2266), (0.1094, -0.7812, -0.1328), (-0.1094, -0.7812, -0.1328), (0.03906, -0.7812, -0.125), (-0.03906, -0.7812, -0.125), (0.0, -0.8281, -0.2031), (0.04688, -0.8125, -0.1484), (-0.04688, -0.8125, -0.1484), (0.09375, -0.8125, -0.1562), (-0.09375, -0.8125, -0.1562), (0.1094, -0.8281, -0.2266), (-0.1094, -0.8281, -0.2266), (0.07812, -0.8047, -0.25), (-0.07812, -0.8047, -0.25), (0.0, -0.8047, -0.2891), (0.2578, -0.5547, -0.3125), (-0.2578, -0.5547, -0.3125), (0.1641, -0.7109, -0.2422), (-0.1641, -0.7109, -0.2422), (0.1797, -0.7109, -0.3125), (-0.1797, -0.7109, -0.3125), (0.2344, -0.5547, -0.25), (-0.2344, -0.5547, -0.25), (0.0, -0.6875, -0.875), (0.04688, -0.6875, -0.8672), (-0.04688, -0.6875, -0.8672), (0.09375, -0.7109, -0.8203), (-0.09375, -0.7109, -0.8203), (0.09375, -0.7266, -0.7422), (-0.09375, -0.7266, -0.7422), (0.0, -0.6562, -0.7812), (0.09375, -0.6641, -0.75), (-0.09375, -0.6641, -0.75), (0.09375, -0.6406, -0.8125), (-0.09375, -0.6406, -0.8125), (0.04688, -0.6328, -0.8516), (-0.04688, -0.6328, -0.8516), (0.0, -0.6328, -0.8594), (0.1719, -0.7812, 0.2188), (-0.1719, -0.7812, 0.2188), (0.1875, -0.7734, 0.1562), (-0.1875, -0.7734, 0.1562), (0.3359, -0.7578, 0.4297), (-0.3359, -0.7578, 0.4297), (0.2734, -0.7734, 0.4219), (-0.2734, -0.7734, 0.4219), (0.4219, -0.7734, 0.3984), (-0.4219, -0.7734, 0.3984), (0.5625, -0.6953, 0.3516), (-0.5625, -0.6953, 0.3516), (0.5859, -0.6875, 0.2891), (-0.5859, -0.6875, 0.2891), (0.5781, -0.6797, 0.1953), (-0.5781, -0.6797, 0.1953), (0.4766, -0.7188, 0.1016), (-0.4766, -0.7188, 0.1016), (0.375, -0.7422, 0.0625), (-0.375, -0.7422, 0.0625), (0.2266, -0.7812, 0.1094), (-0.2266, -0.7812, 0.1094), (0.1797, -0.7812, 0.2969), (-0.1797, -0.7812, 0.2969), (0.2109, -0.7812, 0.375), (-0.2109, -0.7812, 0.375), (0.2344, -0.7578, 0.3594), (-0.2344, -0.7578, 0.3594), (0.1953, -0.7578, 0.2969), (-0.1953, -0.7578, 0.2969), (0.2422, -0.7578, 0.125), (-0.2422, -0.7578, 0.125), (0.375, -0.7266, 0.08594), (-0.375, -0.7266, 0.08594), (0.4609, -0.7031, 0.1172), (-0.4609, -0.7031, 0.1172), (0.5469, -0.6719, 0.2109), (-0.5469, -0.6719, 0.2109), (0.5547, -0.6719, 0.2812), (-0.5547, -0.6719, 0.2812), (0.5312, -0.6797, 0.3359), (-0.5312, -0.6797, 0.3359), (0.4141, -0.75, 0.3906), (-0.4141, -0.75, 0.3906), (0.2812, -0.7656, 0.3984), (-0.2812, -0.7656, 0.3984), (0.3359, -0.75, 0.4062), (-0.3359, -0.75, 0.4062), (0.2031, -0.75, 0.1719), (-0.2031, -0.75, 0.1719), (0.1953, -0.75, 0.2266), (-0.1953, -0.75, 0.2266), (0.1094, -0.6094, 0.4609), (-0.1094, -0.6094, 0.4609), (0.1953, -0.6172, 0.6641), (-0.1953, -0.6172, 0.6641), (0.3359, -0.5938, 0.6875), (-0.3359, -0.5938, 0.6875), (0.4844, -0.5547, 0.5547), (-0.4844, -0.5547, 0.5547), (0.6797, -0.4922, 0.4531), (-0.6797, -0.4922, 0.4531), (0.7969, -0.4609, 0.4062), (-0.7969, -0.4609, 0.4062), (0.7734, -0.375, 0.1641), (-0.7734, -0.375, 0.1641), (0.6016, -0.4141, 0.0), (-0.6016, -0.4141, 0.0), (0.4375, -0.4688, -0.09375), (-0.4375, -0.4688, -0.09375), (0.0, -0.2891, 0.8984), (0.0, 0.07812, 0.9844), (0.0, 0.6719, -0.1953), (0.0, -0.1875, -0.4609), (0.0, -0.4609, -0.9766), (0.0, -0.3438, -0.8047), (0.0, -0.3203, -0.5703), (0.0, -0.2812, -0.4844), (0.8516, -0.05469, 0.2344), (-0.8516, -0.05469, 0.2344), (0.8594, 0.04688, 0.3203), (-0.8594, 0.04688, 0.3203), (0.7734, 0.4375, 0.2656), (-0.7734, 0.4375, 0.2656), (0.4609, 0.7031, 0.4375), (-0.4609, 0.7031, 0.4375), (0.7344, -0.07031, -0.04688), (-0.7344, -0.07031, -0.04688), (0.5938, 0.1641, -0.125), (-0.5938, 0.1641, -0.125), (0.6406, 0.4297, -0.007812), (-0.6406, 0.4297, -0.007812), (0.3359, 0.6641, 0.05469), (-0.3359, 0.6641, 0.05469), (0.2344, -0.4062, -0.3516), (-0.2344, -0.4062, -0.3516), (0.1797, -0.2578, -0.4141), (-0.1797, -0.2578, -0.4141), (0.2891, -0.3828, -0.7109), (-0.2891, -0.3828, -0.7109), (0.25, -0.3906, -0.5), (-0.25, -0.3906, -0.5), (0.3281, -0.3984, -0.9141), (-0.3281, -0.3984, -0.9141), (0.1406, -0.3672, -0.7578), (-0.1406, -0.3672, -0.7578), (0.125, -0.3594, -0.5391), (-0.125, -0.3594, -0.5391), (0.1641, -0.4375, -0.9453), (-0.1641, -0.4375, -0.9453), (0.2188, -0.4297, -0.2812), (-0.2188, -0.4297, -0.2812), (0.2109, -0.4688, -0.2266), (-0.2109, -0.4688, -0.2266), (0.2031, -0.5, -0.1719), (-0.2031, -0.5, -0.1719), (0.2109, -0.1641, -0.3906), (-0.2109, -0.1641, -0.3906), (0.2969, 0.2656, -0.3125), (-0.2969, 0.2656, -0.3125), (0.3438, 0.5391, -0.1484), (-0.3438, 0.5391, -0.1484), (0.4531, 0.3828, 0.8672), (-0.4531, 0.3828, 0.8672), (0.4531, 0.07031, 0.9297), (-0.4531, 0.07031, 0.9297), (0.4531, -0.2344, 0.8516), (-0.4531, -0.2344, 0.8516), (0.4609, -0.4297, 0.5234), (-0.4609, -0.4297, 0.5234), (0.7266, -0.3359, 0.4062), (-0.7266, -0.3359, 0.4062), (0.6328, -0.2812, 0.4531), (-0.6328, -0.2812, 0.4531), (0.6406, -0.05469, 0.7031), (-0.6406, -0.05469, 0.7031), (0.7969, -0.125, 0.5625), (-0.7969, -0.125, 0.5625), (0.7969, 0.1172, 0.6172), (-0.7969, 0.1172, 0.6172), (0.6406, 0.1953, 0.75), (-0.6406, 0.1953, 0.75), (0.6406, 0.4453, 0.6797), (-0.6406, 0.4453, 0.6797), (0.7969, 0.3594, 0.5391), (-0.7969, 0.3594, 0.5391), (0.6172, 0.5859, 0.3281), (-0.6172, 0.5859, 0.3281), (0.4844, 0.5469, 0.02344), (-0.4844, 0.5469, 0.02344), (0.8203, 0.2031, 0.3281), (-0.8203, 0.2031, 0.3281), (0.4062, -0.1484, -0.1719), (-0.4062, -0.1484, -0.1719), (0.4297, 0.2109, -0.1953), (-0.4297, 0.2109, -0.1953), (0.8906, 0.2344, 0.4062), (-0.8906, 0.2344, 0.4062), (0.7734, 0.125, -0.1406), (-0.7734, 0.125, -0.1406), (1.039, 0.3281, -0.1016), (-1.039, 0.3281, -0.1016), (1.281, 0.4297, 0.05469), (-1.281, 0.4297, 0.05469), (1.352, 0.4219, 0.3203), (-1.352, 0.4219, 0.3203), (1.234, 0.4219, 0.5078), (-1.234, 0.4219, 0.5078), (1.023, 0.3125, 0.4766), (-1.023, 0.3125, 0.4766), (1.016, 0.2891, 0.4141), (-1.016, 0.2891, 0.4141), (1.188, 0.3906, 0.4375), (-1.188, 0.3906, 0.4375), (1.266, 0.4062, 0.2891), (-1.266, 0.4062, 0.2891), (1.211, 0.4062, 0.07812), (-1.211, 0.4062, 0.07812), (1.031, 0.3047, -0.03906), (-1.031, 0.3047, -0.03906), (0.8281, 0.1328, -0.07031), (-0.8281, 0.1328, -0.07031), (0.9219, 0.2188, 0.3594), (-0.9219, 0.2188, 0.3594), (0.9453, 0.2891, 0.3047), (-0.9453, 0.2891, 0.3047), (0.8828, 0.2109, -0.02344), (-0.8828, 0.2109, -0.02344), (1.039, 0.3672, 0.0), (-1.039, 0.3672, 0.0), (1.188, 0.4453, 0.09375), (-1.188, 0.4453, 0.09375), (1.234, 0.4453, 0.25), (-1.234, 0.4453, 0.25), (1.172, 0.4375, 0.3594), (-1.172, 0.4375, 0.3594), (1.023, 0.3594, 0.3438), (-1.023, 0.3594, 0.3438), (0.8438, 0.2109, 0.2891), (-0.8438, 0.2109, 0.2891), (0.8359, 0.2734, 0.1719), (-0.8359, 0.2734, 0.1719), (0.7578, 0.2734, 0.09375), (-0.7578, 0.2734, 0.09375), (0.8203, 0.2734, 0.08594), (-0.8203, 0.2734, 0.08594), (0.8438, 0.2734, 0.01562), (-0.8438, 0.2734, 0.01562), (0.8125, 0.2734, -0.01562), (-0.8125, 0.2734, -0.01562), (0.7266, 0.07031, 0.0), (-0.7266, 0.07031, 0.0), (0.7188, 0.1719, -0.02344), (-0.7188, 0.1719, -0.02344), (0.7188, 0.1875, 0.03906), (-0.7188, 0.1875, 0.03906), (0.7969, 0.2109, 0.2031), (-0.7969, 0.2109, 0.2031), (0.8906, 0.2656, 0.2422), (-0.8906, 0.2656, 0.2422), (0.8906, 0.3203, 0.2344), (-0.8906, 0.3203, 0.2344), (0.8125, 0.3203, -0.01562), (-0.8125, 0.3203, -0.01562), (0.8516, 0.3203, 0.01562), (-0.8516, 0.3203, 0.01562), (0.8281, 0.3203, 0.07812), (-0.8281, 0.3203, 0.07812), (0.7656, 0.3203, 0.09375), (-0.7656, 0.3203, 0.09375), (0.8438, 0.3203, 0.1719), (-0.8438, 0.3203, 0.1719), (1.039, 0.4141, 0.3281), (-1.039, 0.4141, 0.3281), (1.188, 0.4844, 0.3438), (-1.188, 0.4844, 0.3438), (1.258, 0.4922, 0.2422), (-1.258, 0.4922, 0.2422), (1.211, 0.4844, 0.08594), (-1.211, 0.4844, 0.08594), (1.047, 0.4219, 0.0), (-1.047, 0.4219, 0.0), (0.8828, 0.2656, -0.01562), (-0.8828, 0.2656, -0.01562), (0.9531, 0.3438, 0.2891), (-0.9531, 0.3438, 0.2891), (0.8906, 0.3281, 0.1094), (-0.8906, 0.3281, 0.1094), (0.9375, 0.3359, 0.0625), (-0.9375, 0.3359, 0.0625), (1.0, 0.3672, 0.125), (-1.0, 0.3672, 0.125), (0.9609, 0.3516, 0.1719), (-0.9609, 0.3516, 0.1719), (1.016, 0.375, 0.2344), (-1.016, 0.375, 0.2344), (1.055, 0.3828, 0.1875), (-1.055, 0.3828, 0.1875), (1.109, 0.3906, 0.2109), (-1.109, 0.3906, 0.2109), (1.086, 0.3906, 0.2734), (-1.086, 0.3906, 0.2734), (1.023, 0.4844, 0.4375), (-1.023, 0.4844, 0.4375), (1.25, 0.5469, 0.4688), (-1.25, 0.5469, 0.4688), (1.367, 0.5, 0.2969), (-1.367, 0.5, 0.2969), (1.312, 0.5312, 0.05469), (-1.312, 0.5312, 0.05469), (1.039, 0.4922, -0.08594), (-1.039, 0.4922, -0.08594), (0.7891, 0.3281, -0.125), (-0.7891, 0.3281, -0.125), (0.8594, 0.3828, 0.3828), (-0.8594, 0.3828, 0.3828)], [], [(46, 0, 2, 44), (3, 1, 47, 45), (44, 2, 4, 42), (5, 3, 45, 43), (2, 8, 6, 4), (7, 9, 3, 5), (0, 10, 8, 2), (9, 11, 1, 3), (10, 12, 14, 8), (15, 13, 11, 9), (8, 14, 16, 6), (17, 15, 9, 7), (14, 20, 18, 16), (19, 21, 15, 17), (12, 22, 20, 14), (21, 23, 13, 15), (22, 24, 26, 20), (27, 25, 23, 21), (20, 26, 28, 18), (29, 27, 21, 19), (26, 32, 30, 28), (31, 33, 27, 29), (24, 34, 32, 26), (33, 35, 25, 27), (34, 36, 38, 32), (39, 37, 35, 33), (32, 38, 40, 30), (41, 39, 33, 31), (38, 44, 42, 40), (43, 45, 39, 41), (36, 46, 44, 38), (45, 47, 37, 39), (46, 36, 50, 48), (51, 37, 47, 49), (36, 34, 52, 50), (53, 35, 37, 51), (34, 24, 54, 52), (55, 25, 35, 53), (24, 22, 56, 54), (57, 23, 25, 55), (22, 12, 58, 56), (59, 13, 23, 57), (12, 10, 62, 58), (63, 11, 13, 59), (10, 0, 64, 62), (65, 1, 11, 63), (0, 46, 48, 64), (49, 47, 1, 65), (60, 64, 48), (49, 65, 61), (62, 64, 60), (61, 65, 63), (60, 58, 62), (63, 59, 61), (60, 56, 58), (59, 57, 61), (60, 54, 56), (57, 55, 61), (60, 52, 54), (55, 53, 61), (60, 50, 52), (53, 51, 61), (60, 48, 50), (51, 49, 61), (88, 173, 175, 90), (175, 174, 89, 90), (86, 171, 173, 88), (174, 172, 87, 89), (84, 169, 171, 86), (172, 170, 85, 87), (82, 167, 169, 84), (170, 168, 83, 85), (80, 165, 167, 82), (168, 166, 81, 83), (78, 91, 145, 163), (146, 92, 79, 164), (91, 93, 147, 145), (148, 94, 92, 146), (93, 95, 149, 147), (150, 96, 94, 148), (95, 97, 151, 149), (152, 98, 96, 150), (97, 99, 153, 151), (154, 100, 98, 152), (99, 101, 155, 153), (156, 102, 100, 154), (101, 103, 157, 155), (158, 104, 102, 156), (103, 105, 159, 157), (160, 106, 104, 158), (105, 107, 161, 159), (162, 108, 106, 160), (107, 66, 67, 161), (67, 66, 108, 162), (109, 127, 159, 161), (160, 128, 110, 162), (127, 178, 157, 159), (158, 179, 128, 160), (125, 155, 157, 178), (158, 156, 126, 179), (123, 153, 155, 125), (156, 154, 124, 126), (121, 151, 153, 123), (154, 152, 122, 124), (119, 149, 151, 121), (152, 150, 120, 122), (117, 147, 149, 119), (150, 148, 118, 120), (115, 145, 147, 117), (148, 146, 116, 118), (113, 163, 145, 115), (146, 164, 114, 116), (113, 180, 176, 163), (176, 181, 114, 164), (109, 161, 67, 111), (67, 162, 110, 112), (111, 67, 177, 182), (177, 67, 112, 183), (176, 180, 182, 177), (183, 181, 176, 177), (134, 136, 175, 173), (175, 136, 135, 174), (132, 134, 173, 171), (174, 135, 133, 172), (130, 132, 171, 169), (172, 133, 131, 170), (165, 186, 184, 167), (185, 187, 166, 168), (130, 169, 167, 184), (168, 170, 131, 185), (143, 189, 188, 186), (188, 189, 144, 187), (184, 186, 188, 68), (188, 187, 185, 68), (129, 130, 184, 68), (185, 131, 129, 68), (141, 192, 190, 143), (191, 193, 142, 144), (139, 194, 192, 141), (193, 195, 140, 142), (138, 196, 194, 139), (195, 197, 138, 140), (137, 70, 196, 138), (197, 70, 137, 138), (189, 143, 190, 69), (191, 144, 189, 69), (69, 190, 205, 207), (206, 191, 69, 207), (70, 198, 199, 196), (200, 198, 70, 197), (196, 199, 201, 194), (202, 200, 197, 195), (194, 201, 203, 192), (204, 202, 195, 193), (192, 203, 205, 190), (206, 204, 193, 191), (198, 203, 201, 199), (202, 204, 198, 200), (198, 207, 205, 203), (206, 207, 198, 204), (138, 139, 163, 176), (164, 140, 138, 176), (139, 141, 210, 163), (211, 142, 140, 164), (141, 143, 212, 210), (213, 144, 142, 211), (143, 186, 165, 212), (166, 187, 144, 213), (80, 208, 212, 165), (213, 209, 81, 166), (208, 214, 210, 212), (211, 215, 209, 213), (78, 163, 210, 214), (211, 164, 79, 215), (130, 129, 71, 221), (71, 129, 131, 222), (132, 130, 221, 219), (222, 131, 133, 220), (134, 132, 219, 217), (220, 133, 135, 218), (136, 134, 217, 216), (218, 135, 136, 216), (216, 217, 228, 230), (229, 218, 216, 230), (217, 219, 226, 228), (227, 220, 218, 229), (219, 221, 224, 226), (225, 222, 220, 227), (221, 71, 223, 224), (223, 71, 222, 225), (223, 230, 228, 224), (229, 230, 223, 225), (224, 228, 226), (227, 229, 225), (182, 180, 233, 231), (234, 181, 183, 232), (111, 182, 231, 253), (232, 183, 112, 254), (109, 111, 253, 255), (254, 112, 110, 256), (180, 113, 251, 233), (252, 114, 181, 234), (113, 115, 249, 251), (250, 116, 114, 252), (115, 117, 247, 249), (248, 118, 116, 250), (117, 119, 245, 247), (246, 120, 118, 248), (119, 121, 243, 245), (244, 122, 120, 246), (121, 123, 241, 243), (242, 124, 122, 244), (123, 125, 239, 241), (240, 126, 124, 242), (125, 178, 235, 239), (236, 179, 126, 240), (178, 127, 237, 235), (238, 128, 179, 236), (127, 109, 255, 237), (256, 110, 128, 238), (237, 255, 257, 275), (258, 256, 238, 276), (235, 237, 275, 277), (276, 238, 236, 278), (239, 235, 277, 273), (278, 236, 240, 274), (241, 239, 273, 271), (274, 240, 242, 272), (243, 241, 271, 269), (272, 242, 244, 270), (245, 243, 269, 267), (270, 244, 246, 268), (247, 245, 267, 265), (268, 246, 248, 266), (249, 247, 265, 263), (266, 248, 250, 264), (251, 249, 263, 261), (264, 250, 252, 262), (233, 251, 261, 279), (262, 252, 234, 280), (255, 253, 259, 257), (260, 254, 256, 258), (253, 231, 281, 259), (282, 232, 254, 260), (231, 233, 279, 281), (280, 234, 232, 282), (66, 107, 283, 72), (284, 108, 66, 72), (107, 105, 285, 283), (286, 106, 108, 284), (105, 103, 287, 285), (288, 104, 106, 286), (103, 101, 289, 287), (290, 102, 104, 288), (101, 99, 291, 289), (292, 100, 102, 290), (99, 97, 293, 291), (294, 98, 100, 292), (97, 95, 295, 293), (296, 96, 98, 294), (95, 93, 297, 295), (298, 94, 96, 296), (93, 91, 299, 297), (300, 92, 94, 298), (307, 308, 327, 337), (328, 308, 307, 338), (306, 307, 337, 335), (338, 307, 306, 336), (305, 306, 335, 339), (336, 306, 305, 340), (88, 90, 305, 339), (305, 90, 89, 340), (86, 88, 339, 333), (340, 89, 87, 334), (84, 86, 333, 329), (334, 87, 85, 330), (82, 84, 329, 331), (330, 85, 83, 332), (329, 335, 337, 331), (338, 336, 330, 332), (329, 333, 339, 335), (340, 334, 330, 336), (325, 331, 337, 327), (338, 332, 326, 328), (80, 82, 331, 325), (332, 83, 81, 326), (208, 341, 343, 214), (344, 342, 209, 215), (80, 325, 341, 208), (342, 326, 81, 209), (78, 214, 343, 345), (344, 215, 79, 346), (78, 345, 299, 91), (300, 346, 79, 92), (76, 323, 351, 303), (352, 324, 76, 303), (303, 351, 349, 77), (350, 352, 303, 77), (77, 349, 347, 304), (348, 350, 77, 304), (304, 347, 327, 308), (328, 348, 304, 308), (325, 327, 347, 341), (348, 328, 326, 342), (295, 297, 317, 309), (318, 298, 296, 310), (75, 315, 323, 76), (324, 316, 75, 76), (301, 357, 355, 302), (356, 358, 301, 302), (302, 355, 353, 74), (354, 356, 302, 74), (74, 353, 315, 75), (316, 354, 74, 75), (291, 293, 361, 363), (362, 294, 292, 364), (363, 361, 367, 365), (368, 362, 364, 366), (365, 367, 369, 371), (370, 368, 366, 372), (371, 369, 375, 373), (376, 370, 372, 374), (313, 377, 373, 375), (374, 378, 314, 376), (315, 353, 373, 377), (374, 354, 316, 378), (353, 355, 371, 373), (372, 356, 354, 374), (355, 357, 365, 371), (366, 358, 356, 372), (357, 359, 363, 365), (364, 360, 358, 366), (289, 291, 363, 359), (364, 292, 290, 360), (73, 359, 357, 301), (358, 360, 73, 301), (283, 285, 287, 289), (288, 286, 284, 290), (283, 289, 359, 73), (360, 290, 284, 73), (72, 283, 73), (73, 284, 72), (293, 295, 309, 361), (310, 296, 294, 362), (309, 311, 367, 361), (368, 312, 310, 362), (311, 381, 369, 367), (370, 382, 312, 368), (313, 375, 369, 381), (370, 376, 314, 382), (347, 349, 385, 383), (386, 350, 348, 384), (317, 383, 385, 319), (386, 384, 318, 320), (297, 299, 383, 317), (384, 300, 298, 318), (299, 343, 341, 383), (342, 344, 300, 384), (341, 347, 383), (384, 348, 342), (299, 345, 343), (344, 346, 300), (313, 321, 379, 377), (380, 322, 314, 378), (315, 377, 379, 323), (380, 378, 316, 324), (319, 385, 379, 321), (380, 386, 320, 322), (349, 351, 379, 385), (380, 352, 350, 386), (323, 379, 351), (352, 380, 324), (399, 387, 413, 401), (414, 388, 400, 402), (399, 401, 403, 397), (404, 402, 400, 398), (397, 403, 405, 395), (406, 404, 398, 396), (395, 405, 407, 393), (408, 406, 396, 394), (393, 407, 409, 391), (410, 408, 394, 392), (391, 409, 411, 389), (412, 410, 392, 390), (409, 419, 417, 411), (418, 420, 410, 412), (407, 421, 419, 409), (420, 422, 408, 410), (405, 423, 421, 407), (422, 424, 406, 408), (403, 425, 423, 405), (424, 426, 404, 406), (401, 427, 425, 403), (426, 428, 402, 404), (401, 413, 415, 427), (416, 414, 402, 428), (317, 319, 443, 441), (444, 320, 318, 442), (319, 389, 411, 443), (412, 390, 320, 444), (309, 317, 441, 311), (442, 318, 310, 312), (381, 429, 413, 387), (414, 430, 382, 388), (411, 417, 439, 443), (440, 418, 412, 444), (437, 445, 443, 439), (444, 446, 438, 440), (433, 445, 437, 435), (438, 446, 434, 436), (431, 447, 445, 433), (446, 448, 432, 434), (429, 447, 431, 449), (432, 448, 430, 450), (413, 429, 449, 415), (450, 430, 414, 416), (311, 447, 429, 381), (430, 448, 312, 382), (311, 441, 445, 447), (446, 442, 312, 448), (441, 443, 445), (446, 444, 442), (415, 449, 451, 475), (452, 450, 416, 476), (449, 431, 461, 451), (462, 432, 450, 452), (431, 433, 459, 461), (460, 434, 432, 462), (433, 435, 457, 459), (458, 436, 434, 460), (435, 437, 455, 457), (456, 438, 436, 458), (437, 439, 453, 455), (454, 440, 438, 456), (439, 417, 473, 453), (474, 418, 440, 454), (427, 415, 475, 463), (476, 416, 428, 464), (425, 427, 463, 465), (464, 428, 426, 466), (423, 425, 465, 467), (466, 426, 424, 468), (421, 423, 467, 469), (468, 424, 422, 470), (419, 421, 469, 471), (470, 422, 420, 472), (417, 419, 471, 473), (472, 420, 418, 474), (457, 455, 479, 477), (480, 456, 458, 478), (477, 479, 481, 483), (482, 480, 478, 484), (483, 481, 487, 485), (488, 482, 484, 486), (485, 487, 489, 491), (490, 488, 486, 492), (463, 475, 485, 491), (486, 476, 464, 492), (451, 483, 485, 475), (486, 484, 452, 476), (451, 461, 477, 483), (478, 462, 452, 484), (457, 477, 461, 459), (462, 478, 458, 460), (453, 473, 479, 455), (480, 474, 454, 456), (471, 481, 479, 473), (480, 482, 472, 474), (469, 487, 481, 471), (482, 488, 470, 472), (467, 489, 487, 469), (488, 490, 468, 470), (465, 491, 489, 467), (490, 492, 466, 468), (463, 491, 465), (466, 492, 464), (391, 389, 503, 501), (504, 390, 392, 502), (393, 391, 501, 499), (502, 392, 394, 500), (395, 393, 499, 497), (500, 394, 396, 498), (397, 395, 497, 495), (498, 396, 398, 496), (399, 397, 495, 493), (496, 398, 400, 494), (387, 399, 493, 505), (494, 400, 388, 506), (493, 501, 503, 505), (504, 502, 494, 506), (493, 495, 499, 501), (500, 496, 494, 502), (495, 497, 499), (500, 498, 496), (313, 381, 387, 505), (388, 382, 314, 506), (313, 505, 503, 321), (504, 506, 314, 322), (319, 321, 503, 389), (504, 322, 320, 390)])
_uv = me_suzanne.uv_layers.new(name='UVMap')
_uv.uv.foreach_set('vector', [0.891, 0.5901, 0.8706, 0.5896, 0.8601, 0.5601, 0.9046, 0.5594, 0.8562, 0.8505, 0.8681, 0.8215, 0.8884, 0.822, 0.9006, 0.8532, 0.9046, 0.5594, 0.8601, 0.5601, 0.853, 0.5216, 0.9202, 0.5245, 0.8475, 0.8887, 0.8562, 0.8505, 0.9006, 0.8532, 0.9147, 0.8887, 0.8601, 0.5601, 0.8289, 0.5908, 0.7985, 0.5695, 0.853, 0.5216, 0.7951, 0.8384, 0.8264, 0.8185, 0.8562, 0.8505, 0.8475, 0.8887, 0.8706, 0.5896, 0.8544, 0.6048, 0.8289, 0.5908, 0.8601, 0.5601, 0.8264, 0.8185, 0.8525, 0.8057, 0.8681, 0.8215, 0.8562, 0.8505, 0.8544, 0.6048, 0.8541, 0.6255, 0.8282, 0.6334, 0.8289, 0.5908, 0.8276, 0.776, 0.8532, 0.785, 0.8525, 0.8057, 0.8264, 0.8185, 0.8289, 0.5908, 0.8282, 0.6334, 0.791, 0.6454, 0.7985, 0.5695, 0.791, 0.7622, 0.8276, 0.776, 0.8264, 0.8185, 0.7951, 0.8384, 0.8282, 0.6334, 0.8552, 0.6685, 0.8424, 0.7025, 0.791, 0.6454, 0.8448, 0.7075, 0.8561, 0.742, 0.8276, 0.776, 0.791, 0.7622, 0.8541, 0.6255, 0.8675, 0.6423, 0.8552, 0.6685, 0.8282, 0.6334, 0.8561, 0.742, 0.8673, 0.7688, 0.8532, 0.785, 0.8276, 0.776, 0.8675, 0.6423, 0.8905, 0.6419, 0.9004, 0.667, 0.8552, 0.6685, 0.9012, 0.7456, 0.8902, 0.7702, 0.8673, 0.7688, 0.8561, 0.742, 0.8552, 0.6685, 0.9004, 0.667, 0.9189, 0.6997, 0.8424, 0.7025, 0.9212, 0.7137, 0.9012, 0.7456, 0.8561, 0.742, 0.8448, 0.7075, 0.9004, 0.667, 0.9319, 0.6368, 0.9684, 0.6453, 0.9189, 0.6997, 0.9682, 0.7702, 0.9314, 0.7771, 0.9012, 0.7456, 0.9212, 0.7137, 0.8905, 0.6419, 0.9059, 0.6279, 0.9319, 0.6368, 0.9004, 0.667, 0.9314, 0.7771, 0.905, 0.7849, 0.8902, 0.7702, 0.9012, 0.7456, 0.9059, 0.6279, 0.9062, 0.6057, 0.9337, 0.593, 0.9319, 0.6368, 0.9312, 0.8209, 0.9044, 0.807, 0.905, 0.7849, 0.9314, 0.7771, 0.9319, 0.6368, 0.9337, 0.593, 0.9684, 0.5738, 0.9684, 0.6453, 0.965, 0.8417, 0.9312, 0.8209, 0.9314, 0.7771, 0.9682, 0.7702, 0.9337, 0.593, 0.9046, 0.5594, 0.9202, 0.5245, 0.9684, 0.5738, 0.9147, 0.8887, 0.9006, 0.8532, 0.9312, 0.8209, 0.965, 0.8417, 0.9062, 0.6057, 0.891, 0.5901, 0.9046, 0.5594, 0.9337, 0.593, 0.9006, 0.8532, 0.8884, 0.822, 0.9044, 0.807, 0.9312, 0.8209, 0.891, 0.5901, 0.9062, 0.6057, 0.9024, 0.6079, 0.8896, 0.5933, 0.9006, 0.8047, 0.9044, 0.807, 0.8884, 0.822, 0.8872, 0.8187, 0.9062, 0.6057, 0.9059, 0.6279, 0.8998, 0.6263, 0.9024, 0.6079, 0.8988, 0.7862, 0.905, 0.7849, 0.9044, 0.807, 0.9006, 0.8047, 0.9059, 0.6279, 0.8905, 0.6419, 0.8878, 0.6365, 0.8998, 0.6263, 0.8874, 0.7754, 0.8902, 0.7702, 0.905, 0.7849, 0.8988, 0.7862, 0.8905, 0.6419, 0.8675, 0.6423, 0.8709, 0.6352, 0.8878, 0.6365, 0.8704, 0.776, 0.8673, 0.7688, 0.8902, 0.7702, 0.8874, 0.7754, 0.8675, 0.6423, 0.8541, 0.6255, 0.8599, 0.6239, 0.8709, 0.6352, 0.8589, 0.7868, 0.8532, 0.785, 0.8673, 0.7688, 0.8704, 0.776, 0.8541, 0.6255, 0.8544, 0.6048, 0.8597, 0.6082, 0.8599, 0.6239, 0.8579, 0.8025, 0.8525, 0.8057, 0.8532, 0.785, 0.8589, 0.7868, 0.8544, 0.6048, 0.8706, 0.5896, 0.8717, 0.594, 0.8597, 0.6082, 0.8693, 0.8172, 0.8681, 0.8215, 0.8525, 0.8057, 0.8579, 0.8025, 0.8706, 0.5896, 0.891, 0.5901, 0.8896, 0.5933, 0.8717, 0.594, 0.8872, 0.8187, 0.8884, 0.822, 0.8681, 0.8215, 0.8693, 0.8172, 0.8794, 0.6165, 0.8717, 0.594, 0.8896, 0.5933, 0.8872, 0.8187, 0.8693, 0.8172, 0.878, 0.7951, 0.8597, 0.6082, 0.8717, 0.594, 0.8794, 0.6165, 0.878, 0.7951, 0.8693, 0.8172, 0.8579, 0.8025, 0.8794, 0.6165, 0.8599, 0.6239, 0.8597, 0.6082, 0.8579, 0.8025, 0.8589, 0.7868, 0.878, 0.7951, 0.8794, 0.6165, 0.8709, 0.6352, 0.8599, 0.6239, 0.8589, 0.7868, 0.8704, 0.776, 0.878, 0.7951, 0.8794, 0.6165, 0.8878, 0.6365, 0.8709, 0.6352, 0.8704, 0.776, 0.8874, 0.7754, 0.878, 0.7951, 0.8794, 0.6165, 0.8998, 0.6263, 0.8878, 0.6365, 0.8874, 0.7754, 0.8988, 0.7862, 0.878, 0.7951, 0.8794, 0.6165, 0.9024, 0.6079, 0.8998, 0.6263, 0.8988, 0.7862, 0.9006, 0.8047, 0.878, 0.7951, 0.8794, 0.6165, 0.8896, 0.5933, 0.9024, 0.6079, 0.9006, 0.8047, 0.8872, 0.8187, 0.878, 0.7951, 0.5403, 0.05381, 0.5364, 0.06207, 0.5189, 0.05968, 0.5189, 0.05029, 0.5189, 0.05968, 0.5015, 0.06204, 0.4976, 0.05377, 0.5189, 0.05029, 0.5519, 0.05834, 0.5428, 0.06409, 0.5364, 0.06207, 0.5403, 0.05381, 0.5015, 0.06204, 0.4951, 0.06405, 0.486, 0.05827, 0.4976, 0.05377, 0.5551, 0.0619, 0.5463, 0.07267, 0.5428, 0.06409, 0.5519, 0.05834, 0.4951, 0.06405, 0.4916, 0.07262, 0.4828, 0.06183, 0.486, 0.05827, 0.5638, 0.07659, 0.5483, 0.08489, 0.5463, 0.07267, 0.5551, 0.0619, 0.4916, 0.07262, 0.4895, 0.08486, 0.474, 0.07651, 0.4828, 0.06183, 0.5831, 0.1085, 0.5556, 0.1217, 0.5483, 0.08489, 0.5638, 0.07659, 0.4895, 0.08486, 0.4822, 0.1218, 0.4545, 0.1085, 0.474, 0.07651, 0.6055, 0.1651, 0.6474, 0.2005, 0.6215, 0.2278, 0.5531, 0.2096, 0.4165, 0.2295, 0.3897, 0.2019, 0.432, 0.1656, 0.4853, 0.2101, 0.6474, 0.2005, 0.6764, 0.2332, 0.6648, 0.2532, 0.6215, 0.2278, 0.3727, 0.2564, 0.3603, 0.2359, 0.3897, 0.2019, 0.4165, 0.2295, 0.6764, 0.2332, 0.7153, 0.2654, 0.6839, 0.28, 0.6648, 0.2532, 0.3537, 0.2846, 0.3205, 0.2703, 0.3603, 0.2359, 0.3727, 0.2564, 0.7153, 0.2654, 0.7073, 0.3101, 0.6875, 0.3115, 0.6839, 0.28, 0.3512, 0.3174, 0.3307, 0.3169, 0.3205, 0.2703, 0.3537, 0.2846, 0.7073, 0.3101, 0.6974, 0.3327, 0.6768, 0.3239, 0.6875, 0.3115, 0.3627, 0.3297, 0.342, 0.3397, 0.3307, 0.3169, 0.3512, 0.3174, 0.6974, 0.3327, 0.6628, 0.3725, 0.6391, 0.3573, 0.6768, 0.3239, 0.4028, 0.3621, 0.3793, 0.3787, 0.342, 0.3397, 0.3627, 0.3297, 0.6628, 0.3725, 0.6268, 0.3958, 0.6183, 0.3752, 0.6391, 0.3573, 0.4246, 0.3793, 0.4169, 0.4006, 0.3793, 0.3787, 0.4028, 0.3621, 0.6268, 0.3958, 0.6048, 0.3978, 0.6008, 0.3779, 0.6183, 0.3752, 0.4424, 0.3812, 0.4393, 0.4015, 0.4169, 0.4006, 0.4246, 0.3793, 0.6048, 0.3978, 0.5531, 0.3905, 0.5597, 0.357, 0.6008, 0.3779, 0.4829, 0.3585, 0.4909, 0.3919, 0.4393, 0.4015, 0.4424, 0.3812, 0.5531, 0.3905, 0.5219, 0.386, 0.5211, 0.3439, 0.5597, 0.357, 0.5211, 0.3439, 0.5219, 0.386, 0.4909, 0.3919, 0.4829, 0.3585, 0.5773, 0.3402, 0.5998, 0.3448, 0.6008, 0.3779, 0.5597, 0.357, 0.4424, 0.3812, 0.442, 0.3478, 0.4646, 0.3422, 0.4829, 0.3585, 0.5998, 0.3448, 0.6155, 0.342, 0.6183, 0.3752, 0.6008, 0.3779, 0.4246, 0.3793, 0.426, 0.3456, 0.442, 0.3478, 0.4424, 0.3812, 0.6345, 0.3323, 0.6391, 0.3573, 0.6183, 0.3752, 0.6155, 0.342, 0.4246, 0.3793, 0.4028, 0.3621, 0.4064, 0.3365, 0.426, 0.3456, 0.6624, 0.3128, 0.6768, 0.3239, 0.6391, 0.3573, 0.6345, 0.3323, 0.4028, 0.3621, 0.3627, 0.3297, 0.3771, 0.3177, 0.4064, 0.3365, 0.6684, 0.298, 0.6875, 0.3115, 0.6768, 0.3239, 0.6624, 0.3128, 0.3627, 0.3297, 0.3512, 0.3174, 0.3703, 0.3026, 0.3771, 0.3177, 0.6641, 0.2779, 0.6839, 0.28, 0.6875, 0.3115, 0.6684, 0.298, 0.3512, 0.3174, 0.3537, 0.2846, 0.3741, 0.2818, 0.3703, 0.3026, 0.6392, 0.253, 0.6648, 0.2532, 0.6839, 0.28, 0.6641, 0.2779, 0.3537, 0.2846, 0.3727, 0.2564, 0.3989, 0.2556, 0.3741, 0.2818, 0.614, 0.2427, 0.6215, 0.2278, 0.6648, 0.2532, 0.6392, 0.253, 0.3727, 0.2564, 0.4165, 0.2295, 0.4245, 0.2445, 0.3989, 0.2556, 0.5729, 0.2586, 0.5531, 0.2096, 0.6215, 0.2278, 0.614, 0.2427, 0.4165, 0.2295, 0.4853, 0.2101, 0.4664, 0.2597, 0.4245, 0.2445, 0.5729, 0.2586, 0.5639, 0.272, 0.5198, 0.2489, 0.5531, 0.2096, 0.5198, 0.2489, 0.4759, 0.2731, 0.4664, 0.2597, 0.4853, 0.2101, 0.5773, 0.3402, 0.5597, 0.357, 0.5211, 0.3439, 0.5585, 0.3166, 0.5211, 0.3439, 0.4829, 0.3585, 0.4646, 0.3422, 0.4826, 0.3178, 0.5585, 0.3166, 0.5211, 0.3439, 0.5203, 0.2948, 0.5569, 0.2912, 0.5203, 0.2948, 0.5211, 0.3439, 0.4826, 0.3178, 0.4834, 0.2922, 0.5198, 0.2489, 0.5639, 0.272, 0.5569, 0.2912, 0.5203, 0.2948, 0.4834, 0.2922, 0.4759, 0.2731, 0.5198, 0.2489, 0.5203, 0.2948, 0.5255, 0.06897, 0.5189, 0.0679, 0.5189, 0.05968, 0.5364, 0.06207, 0.5189, 0.05968, 0.5189, 0.0679, 0.5124, 0.06896, 0.5015, 0.06204, 0.5312, 0.07383, 0.5255, 0.06897, 0.5364, 0.06207, 0.5428, 0.06409, 0.5015, 0.06204, 0.5124, 0.06896, 0.5066, 0.07381, 0.4951, 0.06405, 0.531, 0.08743, 0.5312, 0.07383, 0.5428, 0.06409, 0.5463, 0.07267, 0.4951, 0.06405, 0.5066, 0.07381, 0.5068, 0.08742, 0.4916, 0.07262, 0.5556, 0.1217, 0.532, 0.1277, 0.5327, 0.09092, 0.5483, 0.08489, 0.5052, 0.09091, 0.5058, 0.1277, 0.4822, 0.1218, 0.4895, 0.08486, 0.531, 0.08743, 0.5463, 0.07267, 0.5483, 0.08489, 0.5327, 0.09092, 0.4895, 0.08486, 0.4916, 0.07262, 0.5068, 0.08742, 0.5052, 0.09091, 0.5381, 0.1584, 0.519, 0.1517, 0.5189, 0.1284, 0.532, 0.1277, 0.5189, 0.1284, 0.519, 0.1517, 0.4999, 0.1584, 0.5058, 0.1277, 0.5327, 0.09092, 0.532, 0.1277, 0.5189, 0.1284, 0.5189, 0.09395, 0.5189, 0.1284, 0.5058, 0.1277, 0.5052, 0.09091, 0.5189, 0.09395, 0.5189, 0.08518, 0.531, 0.08743, 0.5327, 0.09092, 0.5189, 0.09395, 0.5052, 0.09091, 0.5068, 0.08742, 0.5189, 0.08518, 0.5189, 0.09395, 0.5484, 0.1736, 0.538, 0.176, 0.5352, 0.1668, 0.5381, 0.1584, 0.5028, 0.1669, 0.5001, 0.176, 0.4897, 0.1737, 0.4999, 0.1584, 0.5443, 0.1934, 0.5372, 0.1876, 0.538, 0.176, 0.5484, 0.1736, 0.5001, 0.176, 0.5009, 0.1876, 0.494, 0.1934, 0.4897, 0.1737, 0.5198, 0.2008, 0.5288, 0.1918, 0.5372, 0.1876, 0.5443, 0.1934, 0.5009, 0.1876, 0.5092, 0.1916, 0.5198, 0.2008, 0.494, 0.1934, 0.5176, 0.1906, 0.5191, 0.1854, 0.5288, 0.1918, 0.5198, 0.2008, 0.5092, 0.1916, 0.5191, 0.1854, 0.5176, 0.1906, 0.5198, 0.2008, 0.519, 0.1517, 0.5381, 0.1584, 0.5352, 0.1668, 0.519, 0.159, 0.5028, 0.1669, 0.4999, 0.1584, 0.519, 0.1517, 0.519, 0.159, 0.519, 0.159, 0.5352, 0.1668, 0.5311, 0.1716, 0.519, 0.1656, 0.5069, 0.1717, 0.5028, 0.1669, 0.519, 0.159, 0.519, 0.1656, 0.5191, 0.1854, 0.5191, 0.1795, 0.5282, 0.1863, 0.5288, 0.1918, 0.5098, 0.1863, 0.5191, 0.1795, 0.5191, 0.1854, 0.5092, 0.1916, 0.5288, 0.1918, 0.5282, 0.1863, 0.5335, 0.1842, 0.5372, 0.1876, 0.5045, 0.1842, 0.5098, 0.1863, 0.5092, 0.1916, 0.5009, 0.1876, 0.5372, 0.1876, 0.5335, 0.1842, 0.5334, 0.1767, 0.538, 0.176, 0.5046, 0.1768, 0.5045, 0.1842, 0.5009, 0.1876, 0.5001, 0.176, 0.538, 0.176, 0.5334, 0.1767, 0.5311, 0.1716, 0.5352, 0.1668, 0.5069, 0.1717, 0.5046, 0.1768, 0.5001, 0.176, 0.5028, 0.1669, 0.5191, 0.1795, 0.5334, 0.1767, 0.5335, 0.1842, 0.5282, 0.1863, 0.5045, 0.1842, 0.5046, 0.1768, 0.5191, 0.1795, 0.5098, 0.1863, 0.5191, 0.1795, 0.519, 0.1656, 0.5311, 0.1716, 0.5334, 0.1767, 0.5069, 0.1717, 0.519, 0.1656, 0.5191, 0.1795, 0.5046, 0.1768, 0.5198, 0.2008, 0.5443, 0.1934, 0.5531, 0.2096, 0.5198, 0.2489, 0.4853, 0.2101, 0.494, 0.1934, 0.5198, 0.2008, 0.5198, 0.2489, 0.5443, 0.1934, 0.5484, 0.1736, 0.5616, 0.1678, 0.5531, 0.2096, 0.4764, 0.168, 0.4897, 0.1737, 0.494, 0.1934, 0.4853, 0.2101, 0.5484, 0.1736, 0.5381, 0.1584, 0.5595, 0.1493, 0.5616, 0.1678, 0.4784, 0.1494, 0.4999, 0.1584, 0.4897, 0.1737, 0.4764, 0.168, 0.5381, 0.1584, 0.532, 0.1277, 0.5556, 0.1217, 0.5595, 0.1493, 0.4822, 0.1218, 0.5058, 0.1277, 0.4999, 0.1584, 0.4784, 0.1494, 0.5831, 0.1085, 0.5961, 0.1334, 0.5595, 0.1493, 0.5556, 0.1217, 0.4784, 0.1494, 0.4414, 0.1336, 0.4545, 0.1085, 0.4822, 0.1218, 0.5961, 0.1334, 0.6012, 0.1479, 0.5616, 0.1678, 0.5595, 0.1493, 0.4764, 0.168, 0.4363, 0.1482, 0.4414, 0.1336, 0.4784, 0.1494, 0.6055, 0.1651, 0.5531, 0.2096, 0.5616, 0.1678, 0.6012, 0.1479, 0.4764, 0.168, 0.4853, 0.2101, 0.432, 0.1656, 0.4363, 0.1482, 0.531, 0.08743, 0.5189, 0.08518, 0.5189, 0.08387, 0.5289, 0.08496, 0.5189, 0.08387, 0.5189, 0.08518, 0.5068, 0.08742, 0.5089, 0.08495, 0.5312, 0.07383, 0.531, 0.08743, 0.5289, 0.08496, 0.529, 0.07543, 0.5089, 0.08495, 0.5068, 0.08742, 0.5066, 0.07381, 0.5088, 0.07542, 0.5255, 0.06897, 0.5312, 0.07383, 0.529, 0.07543, 0.5238, 0.07051, 0.5088, 0.07542, 0.5066, 0.07381, 0.5124, 0.06896, 0.5141, 0.0705, 0.5189, 0.0679, 0.5255, 0.06897, 0.5238, 0.07051, 0.5189, 0.06947, 0.5141, 0.0705, 0.5124, 0.06896, 0.5189, 0.0679, 0.5189, 0.06947, 0.5189, 0.06947, 0.5238, 0.07051, 0.5216, 0.07497, 0.5189, 0.07426, 0.5163, 0.07497, 0.5141, 0.0705, 0.5189, 0.06947, 0.5189, 0.07426, 0.5238, 0.07051, 0.529, 0.07543, 0.5242, 0.07669, 0.5216, 0.07497, 0.5136, 0.07668, 0.5088, 0.07542, 0.5141, 0.0705, 0.5163, 0.07497, 0.529, 0.07543, 0.5289, 0.08496, 0.5246, 0.07989, 0.5242, 0.07669, 0.5133, 0.07988, 0.5089, 0.08495, 0.5088, 0.07542, 0.5136, 0.07668, 0.5289, 0.08496, 0.5189, 0.08387, 0.5189, 0.07933, 0.5246, 0.07989, 0.5189, 0.07933, 0.5189, 0.08387, 0.5089, 0.08495, 0.5133, 0.07988, 0.5189, 0.07933, 0.5189, 0.07426, 0.5216, 0.07497, 0.5246, 0.07989, 0.5163, 0.07497, 0.5189, 0.07426, 0.5189, 0.07933, 0.5133, 0.07988, 0.5246, 0.07989, 0.5216, 0.07497, 0.5242, 0.07669, 0.5136, 0.07668, 0.5163, 0.07497, 0.5133, 0.07988, 0.5569, 0.2912, 0.5639, 0.272, 0.5718, 0.2773, 0.5684, 0.2929, 0.4681, 0.2786, 0.4759, 0.2731, 0.4834, 0.2922, 0.472, 0.2943, 0.5585, 0.3166, 0.5569, 0.2912, 0.5684, 0.2929, 0.5731, 0.3114, 0.472, 0.2943, 0.4834, 0.2922, 0.4826, 0.3178, 0.4678, 0.3131, 0.5773, 0.3402, 0.5585, 0.3166, 0.5731, 0.3114, 0.5849, 0.3277, 0.4678, 0.3131, 0.4826, 0.3178, 0.4646, 0.3422, 0.4565, 0.33, 0.5639, 0.272, 0.5729, 0.2586, 0.5807, 0.2666, 0.5718, 0.2773, 0.4587, 0.268, 0.4664, 0.2597, 0.4759, 0.2731, 0.4681, 0.2786, 0.5729, 0.2586, 0.614, 0.2427, 0.6117, 0.2557, 0.5807, 0.2666, 0.4271, 0.2577, 0.4245, 0.2445, 0.4664, 0.2597, 0.4587, 0.268, 0.614, 0.2427, 0.6392, 0.253, 0.6325, 0.2629, 0.6117, 0.2557, 0.4061, 0.2655, 0.3989, 0.2556, 0.4245, 0.2445, 0.4271, 0.2577, 0.6392, 0.253, 0.6641, 0.2779, 0.6537, 0.28, 0.6325, 0.2629, 0.3849, 0.2836, 0.3741, 0.2818, 0.3989, 0.2556, 0.4061, 0.2655, 0.6641, 0.2779, 0.6684, 0.298, 0.6561, 0.2976, 0.6537, 0.28, 0.383, 0.3019, 0.3703, 0.3026, 0.3741, 0.2818, 0.3849, 0.2836, 0.6684, 0.298, 0.6624, 0.3128, 0.6528, 0.3102, 0.6561, 0.2976, 0.3869, 0.3146, 0.3771, 0.3177, 0.3703, 0.3026, 0.383, 0.3019, 0.6624, 0.3128, 0.6345, 0.3323, 0.629, 0.3239, 0.6528, 0.3102, 0.4116, 0.3277, 0.4064, 0.3365, 0.3771, 0.3177, 0.3869, 0.3146, 0.6345, 0.3323, 0.6155, 0.342, 0.6144, 0.332, 0.629, 0.3239, 0.4267, 0.3354, 0.426, 0.3456, 0.4064, 0.3365, 0.4116, 0.3277, 0.6155, 0.342, 0.5998, 0.3448, 0.601, 0.3336, 0.6144, 0.332, 0.4403, 0.3365, 0.442, 0.3478, 0.426, 0.3456, 0.4267, 0.3354, 0.5998, 0.3448, 0.5773, 0.3402, 0.5849, 0.3277, 0.601, 0.3336, 0.4565, 0.33, 0.4646, 0.3422, 0.442, 0.3478, 0.4403, 0.3365, 0.601, 0.3336, 0.5849, 0.3277, 0.5906, 0.3215, 0.6018, 0.3285, 0.4504, 0.3239, 0.4565, 0.33, 0.4403, 0.3365, 0.4394, 0.3313, 0.6144, 0.332, 0.601, 0.3336, 0.6018, 0.3285, 0.6133, 0.3271, 0.4394, 0.3313, 0.4403, 0.3365, 0.4267, 0.3354, 0.4276, 0.3304, 0.629, 0.3239, 0.6144, 0.332, 0.6133, 0.3271, 0.6269, 0.3205, 0.4276, 0.3304, 0.4267, 0.3354, 0.4116, 0.3277, 0.4136, 0.3242, 0.6528, 0.3102, 0.629, 0.3239, 0.6269, 0.3205, 0.6462, 0.3064, 0.4136, 0.3242, 0.4116, 0.3277, 0.3869, 0.3146, 0.3934, 0.3105, 0.6561, 0.2976, 0.6528, 0.3102, 0.6462, 0.3064, 0.6495, 0.2962, 0.3934, 0.3105, 0.3869, 0.3146, 0.383, 0.3019, 0.3897, 0.3002, 0.6537, 0.28, 0.6561, 0.2976, 0.6495, 0.2962, 0.6478, 0.2835, 0.3897, 0.3002, 0.383, 0.3019, 0.3849, 0.2836, 0.391, 0.2871, 0.6325, 0.2629, 0.6537, 0.28, 0.6478, 0.2835, 0.6298, 0.2673, 0.391, 0.2871, 0.3849, 0.2836, 0.4061, 0.2655, 0.4089, 0.27, 0.6117, 0.2557, 0.6325, 0.2629, 0.6298, 0.2673, 0.6126, 0.2616, 0.4089, 0.27, 0.4061, 0.2655, 0.4271, 0.2577, 0.4263, 0.2637, 0.5807, 0.2666, 0.6117, 0.2557, 0.6126, 0.2616, 0.5852, 0.271, 0.4263, 0.2637, 0.4271, 0.2577, 0.4587, 0.268, 0.4544, 0.2726, 0.5718, 0.2773, 0.5807, 0.2666, 0.5852, 0.271, 0.5781, 0.2819, 0.4544, 0.2726, 0.4587, 0.268, 0.4681, 0.2786, 0.4618, 0.2834, 0.5849, 0.3277, 0.5731, 0.3114, 0.5795, 0.3093, 0.5906, 0.3215, 0.4612, 0.3112, 0.4678, 0.3131, 0.4565, 0.33, 0.4504, 0.3239, 0.5731, 0.3114, 0.5684, 0.2929, 0.5775, 0.2938, 0.5795, 0.3093, 0.4628, 0.2954, 0.472, 0.2943, 0.4678, 0.3131, 0.4612, 0.3112, 0.5684, 0.2929, 0.5718, 0.2773, 0.5781, 0.2819, 0.5775, 0.2938, 0.4618, 0.2834, 0.4681, 0.2786, 0.472, 0.2943, 0.4628, 0.2954, 0.5219, 0.386, 0.5531, 0.3905, 0.5532, 0.4331, 0.523, 0.4336, 0.4928, 0.4345, 0.4909, 0.3919, 0.5219, 0.386, 0.523, 0.4336, 0.5531, 0.3905, 0.6048, 0.3978, 0.6098, 0.4315, 0.5532, 0.4331, 0.4359, 0.4357, 0.4393, 0.4015, 0.4909, 0.3919, 0.4928, 0.4345, 0.6048, 0.3978, 0.6268, 0.3958, 0.6482, 0.4193, 0.6098, 0.4315, 0.3965, 0.4254, 0.4169, 0.4006, 0.4393, 0.4015, 0.4359, 0.4357, 0.6268, 0.3958, 0.6628, 0.3725, 0.6921, 0.3883, 0.6482, 0.4193, 0.3503, 0.3962, 0.3793, 0.3787, 0.4169, 0.4006, 0.3965, 0.4254, 0.6628, 0.3725, 0.6974, 0.3327, 0.7263, 0.3418, 0.6921, 0.3883, 0.3128, 0.3506, 0.342, 0.3397, 0.3793, 0.3787, 0.3503, 0.3962, 0.6974, 0.3327, 0.7073, 0.3101, 0.7359, 0.3121, 0.7263, 0.3418, 0.3011, 0.3206, 0.3307, 0.3169, 0.342, 0.3397, 0.3128, 0.3506, 0.7073, 0.3101, 0.7153, 0.2654, 0.7299, 0.2564, 0.7359, 0.3121, 0.3049, 0.2611, 0.3205, 0.2703, 0.3307, 0.3169, 0.3011, 0.3206, 0.7153, 0.2654, 0.6764, 0.2332, 0.6982, 0.2169, 0.7299, 0.2564, 0.3374, 0.2192, 0.3603, 0.2359, 0.3205, 0.2703, 0.3049, 0.2611, 0.6764, 0.2332, 0.6474, 0.2005, 0.6631, 0.1907, 0.6982, 0.2169, 0.3735, 0.1919, 0.3897, 0.2019, 0.3603, 0.2359, 0.3374, 0.2192, 0.6269, 0.01561, 0.6494, 0.02238, 0.6605, 0.07608, 0.6214, 0.04809, 0.3768, 0.0753, 0.3888, 0.02159, 0.4113, 0.01513, 0.4164, 0.04763, 0.5675, 0.000144, 0.6269, 0.01561, 0.6214, 0.04809, 0.5772, 0.0328, 0.4164, 0.04763, 0.4113, 0.01513, 0.4706, 0.000144, 0.4608, 0.03266, 0.5189, 0.02489, 0.5675, 0.000144, 0.5772, 0.0328, 0.5474, 0.04172, 0.4608, 0.03266, 0.4706, 0.000144, 0.5189, 0.02489, 0.4905, 0.04167, 0.5403, 0.05381, 0.5189, 0.05029, 0.5189, 0.02489, 0.5474, 0.04172, 0.5189, 0.02489, 0.5189, 0.05029, 0.4976, 0.05377, 0.4905, 0.04167, 0.5519, 0.05834, 0.5403, 0.05381, 0.5474, 0.04172, 0.5581, 0.05387, 0.4905, 0.04167, 0.4976, 0.05377, 0.486, 0.05827, 0.4798, 0.05378, 0.5551, 0.0619, 0.5519, 0.05834, 0.5581, 0.05387, 0.577, 0.058, 0.4798, 0.05378, 0.486, 0.05827, 0.4828, 0.06183, 0.4609, 0.05785, 0.5638, 0.07659, 0.5551, 0.0619, 0.577, 0.058, 0.6117, 0.07827, 0.4609, 0.05785, 0.4828, 0.06183, 0.474, 0.07651, 0.4259, 0.07799, 0.577, 0.058, 0.5772, 0.0328, 0.6214, 0.04809, 0.6117, 0.07827, 0.4164, 0.04763, 0.4608, 0.03266, 0.4609, 0.05785, 0.4259, 0.07799, 0.577, 0.058, 0.5581, 0.05387, 0.5474, 0.04172, 0.5772, 0.0328, 0.4905, 0.04167, 0.4798, 0.05378, 0.4609, 0.05785, 0.4608, 0.03266, 0.6267, 0.1114, 0.6117, 0.07827, 0.6214, 0.04809, 0.6605, 0.07608, 0.4164, 0.04763, 0.4259, 0.07799, 0.4106, 0.1112, 0.3768, 0.0753, 0.5831, 0.1085, 0.5638, 0.07659, 0.6117, 0.07827, 0.6267, 0.1114, 0.4259, 0.07799, 0.474, 0.07651, 0.4545, 0.1085, 0.4106, 0.1112, 0.5961, 0.1334, 0.6295, 0.1305, 0.6235, 0.1468, 0.6012, 0.1479, 0.4137, 0.1472, 0.4076, 0.1306, 0.4414, 0.1336, 0.4363, 0.1482, 0.5831, 0.1085, 0.6267, 0.1114, 0.6295, 0.1305, 0.5961, 0.1334, 0.4076, 0.1306, 0.4106, 0.1112, 0.4545, 0.1085, 0.4414, 0.1336, 0.6055, 0.1651, 0.6012, 0.1479, 0.6235, 0.1468, 0.6193, 0.1598, 0.4137, 0.1472, 0.4363, 0.1482, 0.432, 0.1656, 0.418, 0.1604, 0.6055, 0.1651, 0.6193, 0.1598, 0.6631, 0.1907, 0.6474, 0.2005, 0.3735, 0.1919, 0.418, 0.1604, 0.432, 0.1656, 0.3897, 0.2019, 0.9459, 0.07957, 0.8862, 0.1218, 0.8491, 0.09973, 0.8918, 0.03692, 0.1831, 0.09213, 0.1413, 0.1125, 0.07896, 0.06072, 0.1423, 0.02147, 0.8918, 0.03692, 0.8491, 0.09973, 0.7885, 0.08083, 0.8056, 0.01079, 0.2464, 0.07651, 0.1831, 0.09213, 0.1423, 0.02147, 0.2326, 0.003484, 0.8056, 0.01079, 0.7885, 0.08083, 0.687, 0.0772, 0.6724, 0.0222, 0.3499, 0.07596, 0.2464, 0.07651, 0.2326, 0.003484, 0.366, 0.02099, 0.6724, 0.0222, 0.687, 0.0772, 0.6605, 0.07608, 0.6494, 0.02238, 0.3768, 0.0753, 0.3499, 0.07596, 0.366, 0.02099, 0.3888, 0.02159, 0.6267, 0.1114, 0.6605, 0.07608, 0.687, 0.0772, 0.6295, 0.1305, 0.3499, 0.07596, 0.3768, 0.0753, 0.4106, 0.1112, 0.4076, 0.1306, 0.7299, 0.2564, 0.6982, 0.2169, 0.7602, 0.1932, 0.789, 0.2333, 0.2716, 0.1939, 0.3374, 0.2192, 0.3049, 0.2611, 0.2413, 0.237, 0.9945, 0.1677, 0.9091, 0.1833, 0.8862, 0.1218, 0.9459, 0.07957, 0.1413, 0.1125, 0.1079, 0.1791, 0.01183, 0.1554, 0.07896, 0.06072, 0.9117, 0.4024, 0.8629, 0.3386, 0.8941, 0.3019, 0.9629, 0.3448, 0.1238, 0.3155, 0.1606, 0.3568, 0.1064, 0.4327, 0.04397, 0.367, 0.9629, 0.3448, 0.8941, 0.3019, 0.9154, 0.2598, 0.9999, 0.2546, 0.09896, 0.267, 0.1238, 0.3155, 0.04397, 0.367, 0.000144, 0.2591, 0.9999, 0.2546, 0.9154, 0.2598, 0.9091, 0.1833, 0.9945, 0.1677, 0.1079, 0.1791, 0.09896, 0.267, 0.000144, 0.2591, 0.01183, 0.1554, 0.7495, 0.3347, 0.7359, 0.3121, 0.7663, 0.3008, 0.7892, 0.3137, 0.2674, 0.3101, 0.3011, 0.3206, 0.2882, 0.3465, 0.243, 0.3256, 0.7892, 0.3137, 0.7663, 0.3008, 0.8153, 0.2764, 0.8462, 0.2934, 0.2131, 0.2852, 0.2674, 0.3101, 0.243, 0.3256, 0.1785, 0.305, 0.8462, 0.2934, 0.8153, 0.2764, 0.845, 0.2564, 0.8735, 0.2659, 0.1797, 0.2633, 0.2131, 0.2852, 0.1785, 0.305, 0.1471, 0.2743, 0.8735, 0.2659, 0.845, 0.2564, 0.8591, 0.2282, 0.887, 0.2338, 0.1628, 0.2317, 0.1797, 0.2633, 0.1471, 0.2743, 0.1315, 0.2376, 0.8424, 0.1952, 0.875, 0.1847, 0.887, 0.2338, 0.8591, 0.2282, 0.1315, 0.2376, 0.1452, 0.1827, 0.1768, 0.1962, 0.1628, 0.2317, 0.9091, 0.1833, 0.9154, 0.2598, 0.887, 0.2338, 0.875, 0.1847, 0.1315, 0.2376, 0.09896, 0.267, 0.1079, 0.1791, 0.1452, 0.1827, 0.9154, 0.2598, 0.8941, 0.3019, 0.8735, 0.2659, 0.887, 0.2338, 0.1471, 0.2743, 0.1238, 0.3155, 0.09896, 0.267, 0.1315, 0.2376, 0.8941, 0.3019, 0.8629, 0.3386, 0.8462, 0.2934, 0.8735, 0.2659, 0.1785, 0.305, 0.1606, 0.3568, 0.1238, 0.3155, 0.1471, 0.2743, 0.8629, 0.3386, 0.7943, 0.3641, 0.7892, 0.3137, 0.8462, 0.2934, 0.243, 0.3256, 0.2398, 0.3826, 0.1606, 0.3568, 0.1785, 0.305, 0.7702, 0.3795, 0.7495, 0.3347, 0.7892, 0.3137, 0.7943, 0.3641, 0.243, 0.3256, 0.2882, 0.3465, 0.2681, 0.3987, 0.2398, 0.3826, 0.8455, 0.45, 0.7943, 0.3641, 0.8629, 0.3386, 0.9117, 0.4024, 0.1606, 0.3568, 0.2398, 0.3826, 0.1853, 0.4841, 0.1064, 0.4327, 0.8159, 0.4454, 0.7706, 0.4443, 0.7557, 0.4186, 0.7702, 0.3795, 0.287, 0.4429, 0.2714, 0.4733, 0.2193, 0.4772, 0.2681, 0.3987, 0.8159, 0.4454, 0.7702, 0.3795, 0.7943, 0.3641, 0.8455, 0.45, 0.2398, 0.3826, 0.2681, 0.3987, 0.2193, 0.4772, 0.1853, 0.4841, 0.8198, 0.4681, 0.8159, 0.4454, 0.8455, 0.45, 0.1853, 0.4841, 0.2193, 0.4772, 0.2159, 0.5036, 0.7359, 0.3121, 0.7299, 0.2564, 0.789, 0.2333, 0.7663, 0.3008, 0.2413, 0.237, 0.3049, 0.2611, 0.3011, 0.3206, 0.2674, 0.3101, 0.789, 0.2333, 0.8096, 0.2339, 0.8153, 0.2764, 0.7663, 0.3008, 0.2131, 0.2852, 0.2192, 0.2374, 0.2413, 0.237, 0.2674, 0.3101, 0.8096, 0.2339, 0.8293, 0.2196, 0.845, 0.2564, 0.8153, 0.2764, 0.1797, 0.2633, 0.1991, 0.2225, 0.2192, 0.2374, 0.2131, 0.2852, 0.8424, 0.1952, 0.8591, 0.2282, 0.845, 0.2564, 0.8293, 0.2196, 0.1797, 0.2633, 0.1628, 0.2317, 0.1768, 0.1962, 0.1991, 0.2225, 0.687, 0.0772, 0.7885, 0.08083, 0.7865, 0.1176, 0.7155, 0.1397, 0.2467, 0.1148, 0.2464, 0.07651, 0.3499, 0.07596, 0.3195, 0.1394, 0.7602, 0.1932, 0.7155, 0.1397, 0.7865, 0.1176, 0.7855, 0.1523, 0.2467, 0.1148, 0.3195, 0.1394, 0.2716, 0.1939, 0.246, 0.151, 0.6982, 0.2169, 0.6631, 0.1907, 0.7155, 0.1397, 0.7602, 0.1932, 0.3195, 0.1394, 0.3735, 0.1919, 0.3374, 0.2192, 0.2716, 0.1939, 0.6631, 0.1907, 0.6235, 0.1468, 0.6295, 0.1305, 0.7155, 0.1397, 0.4076, 0.1306, 0.4137, 0.1472, 0.3735, 0.1919, 0.3195, 0.1394, 0.6295, 0.1305, 0.687, 0.0772, 0.7155, 0.1397, 0.3195, 0.1394, 0.3499, 0.07596, 0.4076, 0.1306, 0.6631, 0.1907, 0.6193, 0.1598, 0.6235, 0.1468, 0.4137, 0.1472, 0.418, 0.1604, 0.3735, 0.1919, 0.8424, 0.1952, 0.8374, 0.1564, 0.8582, 0.1378, 0.875, 0.1847, 0.1717, 0.1323, 0.1966, 0.1552, 0.1768, 0.1962, 0.1452, 0.1827, 0.9091, 0.1833, 0.875, 0.1847, 0.8582, 0.1378, 0.8862, 0.1218, 0.1717, 0.1323, 0.1452, 0.1827, 0.1079, 0.1791, 0.1413, 0.1125, 0.7855, 0.1523, 0.7865, 0.1176, 0.8582, 0.1378, 0.8374, 0.1564, 0.1717, 0.1323, 0.2467, 0.1148, 0.246, 0.151, 0.1966, 0.1552, 0.7885, 0.08083, 0.8491, 0.09973, 0.8582, 0.1378, 0.7865, 0.1176, 0.1717, 0.1323, 0.1831, 0.09213, 0.2464, 0.07651, 0.2467, 0.1148, 0.8862, 0.1218, 0.8582, 0.1378, 0.8491, 0.09973, 0.1831, 0.09213, 0.1717, 0.1323, 0.1413, 0.1125, 0.5062, 0.9049, 0.4324, 0.8949, 0.4388, 0.8702, 0.4911, 0.8817, 0.3159, 0.8682, 0.3216, 0.8932, 0.2472, 0.9012, 0.263, 0.8783, 0.5062, 0.9049, 0.4911, 0.8817, 0.5728, 0.8605, 0.6048, 0.8799, 0.1815, 0.8547, 0.263, 0.8783, 0.2472, 0.9012, 0.1487, 0.8733, 0.6048, 0.8799, 0.5728, 0.8605, 0.5864, 0.794, 0.62, 0.7916, 0.1697, 0.7875, 0.1815, 0.8547, 0.1487, 0.8733, 0.1361, 0.7841, 0.62, 0.7916, 0.5864, 0.794, 0.549, 0.7464, 0.5638, 0.7392, 0.2087, 0.7409, 0.1697, 0.7875, 0.1361, 0.7841, 0.1941, 0.7332, 0.5638, 0.7392, 0.549, 0.7464, 0.5003, 0.7117, 0.5083, 0.6977, 0.2584, 0.7075, 0.2087, 0.7409, 0.1941, 0.7332, 0.2508, 0.6932, 0.5083, 0.6977, 0.5003, 0.7117, 0.4386, 0.6807, 0.4348, 0.6589, 0.321, 0.678, 0.2584, 0.7075, 0.2508, 0.6932, 0.3253, 0.6562, 0.5003, 0.7117, 0.5057, 0.7309, 0.453, 0.7, 0.4386, 0.6807, 0.3061, 0.697, 0.2525, 0.7266, 0.2584, 0.7075, 0.321, 0.678, 0.549, 0.7464, 0.5429, 0.7558, 0.5057, 0.7309, 0.5003, 0.7117, 0.2525, 0.7266, 0.2146, 0.7504, 0.2087, 0.7409, 0.2584, 0.7075, 0.5864, 0.794, 0.5681, 0.7874, 0.5429, 0.7558, 0.549, 0.7464, 0.2146, 0.7504, 0.1883, 0.7814, 0.1697, 0.7875, 0.2087, 0.7409, 0.5728, 0.8605, 0.5555, 0.8264, 0.5681, 0.7874, 0.5864, 0.794, 0.1883, 0.7814, 0.1998, 0.8209, 0.1815, 0.8547, 0.1697, 0.7875, 0.4911, 0.8817, 0.5012, 0.8444, 0.5555, 0.8264, 0.5728, 0.8605, 0.1998, 0.8209, 0.2538, 0.8405, 0.263, 0.8783, 0.1815, 0.8547, 0.4911, 0.8817, 0.4388, 0.8702, 0.4578, 0.84, 0.5012, 0.8444, 0.2976, 0.8374, 0.3159, 0.8682, 0.263, 0.8783, 0.2538, 0.8405, 0.7602, 0.1932, 0.7855, 0.1523, 0.796, 0.177, 0.7832, 0.1874, 0.2336, 0.1756, 0.246, 0.151, 0.2716, 0.1939, 0.247, 0.1871, 0.391, 0.6119, 0.4348, 0.6589, 0.4386, 0.6807, 0.3948, 0.6861, 0.321, 0.678, 0.3253, 0.6562, 0.3699, 0.6102, 0.3648, 0.6844, 0.789, 0.2333, 0.7602, 0.1932, 0.7832, 0.1874, 0.8096, 0.2339, 0.247, 0.1871, 0.2716, 0.1939, 0.2413, 0.237, 0.2192, 0.2374, 0.3917, 0.8621, 0.4016, 0.8415, 0.4388, 0.8702, 0.4324, 0.8949, 0.3159, 0.8682, 0.354, 0.8403, 0.3634, 0.8613, 0.3216, 0.8932, 0.4386, 0.6807, 0.453, 0.7, 0.435, 0.7183, 0.3948, 0.6861, 0.3237, 0.7157, 0.3061, 0.697, 0.321, 0.678, 0.3648, 0.6844, 0.4337, 0.7297, 0.3847, 0.7103, 0.3948, 0.6861, 0.435, 0.7183, 0.3648, 0.6844, 0.3744, 0.709, 0.3247, 0.7272, 0.3237, 0.7157, 0.411, 0.7477, 0.3847, 0.7103, 0.4337, 0.7297, 0.4278, 0.7428, 0.3247, 0.7272, 0.3744, 0.709, 0.347, 0.7458, 0.3303, 0.7405, 0.4181, 0.7849, 0.3847, 0.7954, 0.3847, 0.7103, 0.411, 0.7477, 0.3744, 0.709, 0.3723, 0.7945, 0.339, 0.7831, 0.347, 0.7458, 0.4016, 0.8415, 0.3847, 0.7954, 0.4181, 0.7849, 0.4313, 0.8175, 0.339, 0.7831, 0.3723, 0.7945, 0.354, 0.8403, 0.3248, 0.8155, 0.4388, 0.8702, 0.4016, 0.8415, 0.4313, 0.8175, 0.4578, 0.84, 0.3248, 0.8155, 0.354, 0.8403, 0.3159, 0.8682, 0.2976, 0.8374, 0.8096, 0.2339, 0.8163, 0.2031, 0.8251, 0.2098, 0.8293, 0.2196, 0.1998, 0.2148, 0.2098, 0.2062, 0.2192, 0.2374, 0.1991, 0.2225, 0.8096, 0.2339, 0.7832, 0.1874, 0.8022, 0.1846, 0.8163, 0.2031, 0.2265, 0.1831, 0.247, 0.1871, 0.2192, 0.2374, 0.2098, 0.2062, 0.7832, 0.1874, 0.796, 0.177, 0.8022, 0.1846, 0.2265, 0.1831, 0.2336, 0.1756, 0.247, 0.1871, 0.4578, 0.84, 0.4313, 0.8175, 0.4485, 0.8046, 0.4734, 0.8247, 0.3079, 0.802, 0.3248, 0.8155, 0.2976, 0.8374, 0.2824, 0.8215, 0.4313, 0.8175, 0.4181, 0.7849, 0.4359, 0.7796, 0.4485, 0.8046, 0.3212, 0.7772, 0.339, 0.7831, 0.3248, 0.8155, 0.3079, 0.802, 0.4181, 0.7849, 0.411, 0.7477, 0.4237, 0.7542, 0.4359, 0.7796, 0.3341, 0.752, 0.347, 0.7458, 0.339, 0.7831, 0.3212, 0.7772, 0.411, 0.7477, 0.4278, 0.7428, 0.4379, 0.7498, 0.4237, 0.7542, 0.3199, 0.7473, 0.3303, 0.7405, 0.347, 0.7458, 0.3341, 0.752, 0.4278, 0.7428, 0.4337, 0.7297, 0.4454, 0.732, 0.4379, 0.7498, 0.3129, 0.7292, 0.3247, 0.7272, 0.3303, 0.7405, 0.3199, 0.7473, 0.4337, 0.7297, 0.435, 0.7183, 0.441, 0.7244, 0.4454, 0.732, 0.3175, 0.7217, 0.3237, 0.7157, 0.3247, 0.7272, 0.3129, 0.7292, 0.435, 0.7183, 0.453, 0.7, 0.4553, 0.7137, 0.441, 0.7244, 0.3035, 0.7107, 0.3061, 0.697, 0.3237, 0.7157, 0.3175, 0.7217, 0.5012, 0.8444, 0.4578, 0.84, 0.4734, 0.8247, 0.5125, 0.8288, 0.2824, 0.8215, 0.2976, 0.8374, 0.2538, 0.8405, 0.243, 0.8246, 0.5555, 0.8264, 0.5012, 0.8444, 0.5125, 0.8288, 0.5509, 0.8118, 0.243, 0.8246, 0.2538, 0.8405, 0.1998, 0.8209, 0.2048, 0.8064, 0.5681, 0.7874, 0.5555, 0.8264, 0.5509, 0.8118, 0.5521, 0.7877, 0.2048, 0.8064, 0.1998, 0.8209, 0.1883, 0.7814, 0.2043, 0.7822, 0.5429, 0.7558, 0.5681, 0.7874, 0.5521, 0.7877, 0.5394, 0.7645, 0.2043, 0.7822, 0.1883, 0.7814, 0.2146, 0.7504, 0.2178, 0.7593, 0.5057, 0.7309, 0.5429, 0.7558, 0.5394, 0.7645, 0.5084, 0.7431, 0.2178, 0.7593, 0.2146, 0.7504, 0.2525, 0.7266, 0.2494, 0.7387, 0.453, 0.7, 0.5057, 0.7309, 0.5084, 0.7431, 0.4553, 0.7137, 0.2494, 0.7387, 0.2525, 0.7266, 0.3061, 0.697, 0.3035, 0.7107, 0.4379, 0.7498, 0.4454, 0.732, 0.4708, 0.7484, 0.4548, 0.7617, 0.287, 0.745, 0.3129, 0.7292, 0.3199, 0.7473, 0.3027, 0.7587, 0.4548, 0.7617, 0.4708, 0.7484, 0.4889, 0.7705, 0.4754, 0.7839, 0.2683, 0.7667, 0.287, 0.745, 0.3027, 0.7587, 0.2814, 0.7805, 0.4754, 0.7839, 0.4889, 0.7705, 0.5037, 0.7876, 0.4945, 0.8025, 0.253, 0.7834, 0.2683, 0.7667, 0.2814, 0.7805, 0.2618, 0.7986, 0.4945, 0.8025, 0.5037, 0.7876, 0.5186, 0.7916, 0.5168, 0.8073, 0.2379, 0.787, 0.253, 0.7834, 0.2618, 0.7986, 0.2392, 0.8029, 0.5125, 0.8288, 0.4734, 0.8247, 0.4945, 0.8025, 0.5168, 0.8073, 0.2618, 0.7986, 0.2824, 0.8215, 0.243, 0.8246, 0.2392, 0.8029, 0.4485, 0.8046, 0.4754, 0.7839, 0.4945, 0.8025, 0.4734, 0.8247, 0.2618, 0.7986, 0.2814, 0.7805, 0.3079, 0.802, 0.2824, 0.8215, 0.4485, 0.8046, 0.4359, 0.7796, 0.4548, 0.7617, 0.4754, 0.7839, 0.3027, 0.7587, 0.3212, 0.7772, 0.3079, 0.802, 0.2814, 0.7805, 0.4379, 0.7498, 0.4548, 0.7617, 0.4359, 0.7796, 0.4237, 0.7542, 0.3212, 0.7772, 0.3027, 0.7587, 0.3199, 0.7473, 0.3341, 0.752, 0.441, 0.7244, 0.4553, 0.7137, 0.4708, 0.7484, 0.4454, 0.732, 0.287, 0.745, 0.3035, 0.7107, 0.3175, 0.7217, 0.3129, 0.7292, 0.5084, 0.7431, 0.4889, 0.7705, 0.4708, 0.7484, 0.4553, 0.7137, 0.287, 0.745, 0.2683, 0.7667, 0.2494, 0.7387, 0.3035, 0.7107, 0.5394, 0.7645, 0.5037, 0.7876, 0.4889, 0.7705, 0.5084, 0.7431, 0.2683, 0.7667, 0.253, 0.7834, 0.2178, 0.7593, 0.2494, 0.7387, 0.5521, 0.7877, 0.5186, 0.7916, 0.5037, 0.7876, 0.5394, 0.7645, 0.253, 0.7834, 0.2379, 0.787, 0.2043, 0.7822, 0.2178, 0.7593, 0.5509, 0.8118, 0.5168, 0.8073, 0.5186, 0.7916, 0.5521, 0.7877, 0.2379, 0.787, 0.2392, 0.8029, 0.2048, 0.8064, 0.2043, 0.7822, 0.5125, 0.8288, 0.5168, 0.8073, 0.5509, 0.8118, 0.2048, 0.8064, 0.2392, 0.8029, 0.243, 0.8246, 0.5083, 0.6977, 0.4348, 0.6589, 0.4841, 0.6288, 0.5434, 0.6835, 0.2769, 0.6251, 0.3253, 0.6562, 0.2508, 0.6932, 0.2161, 0.6781, 0.5638, 0.7392, 0.5083, 0.6977, 0.5434, 0.6835, 0.5811, 0.7269, 0.2161, 0.6781, 0.2508, 0.6932, 0.1941, 0.7332, 0.1772, 0.7204, 0.62, 0.7916, 0.5638, 0.7392, 0.5811, 0.7269, 0.6167, 0.76, 0.1772, 0.7204, 0.1941, 0.7332, 0.1361, 0.7841, 0.1404, 0.7524, 0.7075, 0.7599, 0.62, 0.7916, 0.6167, 0.76, 0.6606, 0.7412, 0.1404, 0.7524, 0.1361, 0.7841, 0.04953, 0.7488, 0.09704, 0.7321, 0.7455, 0.6521, 0.7075, 0.7599, 0.6606, 0.7412, 0.6773, 0.6704, 0.09704, 0.7321, 0.04953, 0.7488, 0.01941, 0.6397, 0.08356, 0.662, 0.7408, 0.5724, 0.7455, 0.6521, 0.6773, 0.6704, 0.6714, 0.5927, 0.08356, 0.662, 0.01941, 0.6397, 0.03366, 0.5644, 0.09282, 0.5899, 0.6773, 0.6704, 0.5434, 0.6835, 0.4841, 0.6288, 0.6714, 0.5927, 0.2769, 0.6251, 0.2161, 0.6781, 0.08356, 0.662, 0.09282, 0.5899, 0.6773, 0.6704, 0.6606, 0.7412, 0.5811, 0.7269, 0.5434, 0.6835, 0.1772, 0.7204, 0.09704, 0.7321, 0.08356, 0.662, 0.2161, 0.6781, 0.6606, 0.7412, 0.6167, 0.76, 0.5811, 0.7269, 0.1772, 0.7204, 0.1404, 0.7524, 0.09704, 0.7321, 0.8424, 0.1952, 0.8293, 0.2196, 0.8346, 0.2069, 0.8347, 0.207, 0.03366, 0.5644, 0.05122, 0.5227, 0.145, 0.5626, 0.09282, 0.5899, 0.6204, 0.5657, 0.6714, 0.5927, 0.4841, 0.6288, 0.4981, 0.5523, 0.2769, 0.6251, 0.09282, 0.5899, 0.145, 0.5626, 0.2642, 0.5501, 0.391, 0.6119, 0.4981, 0.5523, 0.4841, 0.6288, 0.4348, 0.6589, 0.2769, 0.6251, 0.2642, 0.5501, 0.3699, 0.6102, 0.3253, 0.6562])
me_suzanne.materials.append(mat_material)
me_suzanne.update()

# ---- objects
ob_plane = bpy.data.objects.new('Plane', me_plane)
ob_suzanne = bpy.data.objects.new('Suzanne', me_suzanne)

# ---- transforms, parenting, visibility, modifiers, constraints
ob_plane.location = (0.0, 0.0, 0.0)
ob_suzanne.location = (0.0, 0.0, 0.5)
ob_suzanne.scale = (0.1, 0.1, 0.1)

# ---- collection membership
scene.collection.objects.link(ob_plane)
scene.collection.objects.link(ob_suzanne)

# ---- scene / render settings (as saved in the file)
scene.frame_start = 1; scene.frame_end = 250; scene.frame_set(6)
scene.render.engine = 'BLENDER_EEVEE_NEXT'
scene.cycles.sampling_pattern = 'TABULATED_SOBOL'
scene.eevee.taa_samples = 9
scene.eevee.taa_render_samples = 31
scene.view_settings.view_transform = 'Standard'
bpy.context.view_layer.update()

# ---- added for rendering (the .blend has no active camera and no usable light): camera, sun + grey world if the file has none
cam_auto = bpy.data.cameras.new('AutoCamera')
cam_auto.lens = 50.0
cam_auto.sensor_width = 36.0
cam_auto.clip_end = 1000.0
ob_auto_camera = bpy.data.objects.new('AutoCamera', cam_auto)
scene.collection.objects.link(ob_auto_camera)
ob_auto_camera.location = (2.67486, -3.20984, 2.43911)
ob_auto_camera.rotation_euler = (1.09748, -7.21219e-08, 0.694738)
scene.camera = ob_auto_camera
light_auto_sun = bpy.data.lights.new('AutoSun', 'SUN')
light_auto_sun.energy = 3.0
light_auto_sun.angle = 0.0523599
ob_auto_sun = bpy.data.objects.new('AutoSun', light_auto_sun)
scene.collection.objects.link(ob_auto_sun)
ob_auto_sun.rotation_euler = (0.872665, 0.174533, 0.523599)
if scene.world is None:
    world_auto = bpy.data.worlds.new('AutoWorld')
    world_auto.color = (0.3, 0.3, 0.3)
    scene.world = world_auto
bpy.context.view_layer.update()
